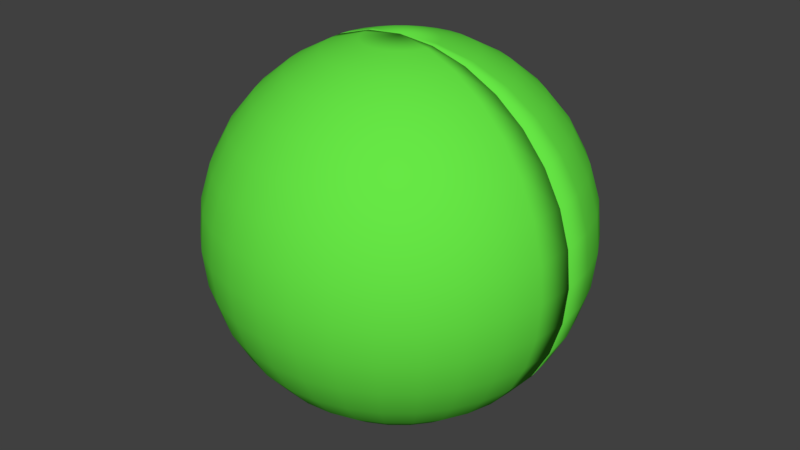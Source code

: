 # Source: Watermon_Slid.blend  (saved by Blender 3.6.14; exported with 4.5.12 LTS)
import bpy
from mathutils import Matrix  # noqa: F401  (used for matrix-valued properties, if any)

bpy.ops.wm.read_factory_settings(use_empty=True)
scene = bpy.context.scene
scene.name = 'Scene'

# ---- collections
col_collection_1 = bpy.data.collections.new('Collection 1'); scene.collection.children.link(col_collection_1)

# ---- materials (node trees are filled in below, after node groups)
mat_green = bpy.data.materials.new('Green')
mat_green.alpha_threshold = 0.0
mat_green.use_transparent_shadow = False
mat_green.diffuse_color = (0.1339, 0.8, 0.0601, 1.0)
mat_green.roughness = 0.5
mat_red_001 = bpy.data.materials.new('Red.001')
mat_red_001.alpha_threshold = 0.0
mat_red_001.use_transparent_shadow = False
mat_red_001.diffuse_color = (0.8, 0.02112, 0.01846, 1.0)
mat_red_001.roughness = 0.5

# ---- material node trees

# ---- world
world_world = bpy.data.worlds.new('World'); scene.world = world_world
world_world.color = (0.05088, 0.05088, 0.05088)
world_world.use_sun_shadow = False
world_world.sun_shadow_jitter_overblur = 0.0
world_world.cycles.sampling_method = 'MANUAL'

# ---- meshes
me_sphere_002 = bpy.data.meshes.new('Sphere.002')
me_sphere_002.from_pydata([(0.0, -3.258e-07, -1.0), (0.1951, -3.266e-07, 0.9808), (0.3827, -3.192e-07, 0.9239), (0.5556, -3.117e-07, 0.8315), (0.7071, -3.192e-07, 0.7071), (0.8315, -3.341e-07, 0.5556), (0.9239, -2.745e-07, 0.3827), (0.9808, -3.937e-07, 0.1951), (1.0, -3.788e-07, 7.55e-08), (0.9808, -3.937e-07, -0.1951), (0.9239, -2.298e-07, -0.3827), (0.8315, -3.341e-07, -0.5556), (0.7071, -3.192e-07, -0.7071), (0.5556, -3.415e-07, -0.8315), (0.3827, -3.043e-07, -0.9239), (0.1951, -3.08e-07, -0.9808), (0.1913, -0.03806, 0.9808), (0.3753, -0.07466, 0.9239), (0.5449, -0.1084, 0.8315), (0.6935, -0.138, 0.7071), (0.8155, -0.1622, 0.5556), (0.9061, -0.1802, 0.3827), (0.9619, -0.1913, 0.1951), (0.9808, -0.1951, 7.55e-08), (0.9619, -0.1913, -0.1951), (0.9061, -0.1802, -0.3827), (0.8155, -0.1622, -0.5556), (0.6935, -0.138, -0.7071), (0.5449, -0.1084, -0.8315), (0.3753, -0.07466, -0.9239), (0.1913, -0.03806, -0.9808), (0.1802, -0.07466, 0.9808), (0.3536, -0.1464, 0.9239), (0.5133, -0.2126, 0.8315), (0.6533, -0.2706, 0.7071), (0.7682, -0.3182, 0.5556), (0.8536, -0.3536, 0.3827), (0.9061, -0.3753, 0.1951), (0.9239, -0.3827, 7.55e-08), (0.9061, -0.3753, -0.1951), (0.8536, -0.3536, -0.3827), (0.7682, -0.3182, -0.5556), (0.6533, -0.2706, -0.7071), (0.5133, -0.2126, -0.8315), (0.3536, -0.1464, -0.9239), (0.1802, -0.07466, -0.9808), (0.1622, -0.1084, 0.9808), (0.3182, -0.2126, 0.9239), (0.4619, -0.3087, 0.8315), (0.5879, -0.3928, 0.7071), (0.6913, -0.4619, 0.5556), (0.7682, -0.5133, 0.3827), (0.8155, -0.5449, 0.1951), (0.8315, -0.5556, 7.55e-08), (0.8155, -0.5449, -0.1951), (0.7682, -0.5133, -0.3827), (0.6913, -0.4619, -0.5556), (0.5879, -0.3928, -0.7071), (0.4619, -0.3087, -0.8315), (0.3182, -0.2126, -0.9239), (0.1622, -0.1084, -0.9808), (0.1379, -0.138, 0.9808), (0.2706, -0.2706, 0.9239), (0.3928, -0.3928, 0.8315), (0.5, -0.5, 0.7071), (0.5879, -0.5879, 0.5556), (0.6533, -0.6533, 0.3827), (0.6935, -0.6935, 0.1951), (0.7071, -0.7071, 7.55e-08), (0.6935, -0.6935, -0.1951), (0.6533, -0.6533, -0.3827), (0.5879, -0.5879, -0.5556), (0.5, -0.5, -0.7071), (0.3928, -0.3928, -0.8315), (0.2706, -0.2706, -0.9239), (0.1379, -0.138, -0.9808), (0.1084, -0.1622, 0.9808), (0.2126, -0.3182, 0.9239), (0.3087, -0.4619, 0.8315), (0.3928, -0.5879, 0.7071), (0.4619, -0.6913, 0.5556), (0.5133, -0.7682, 0.3827), (0.5449, -0.8155, 0.1951), (0.5556, -0.8315, 7.55e-08), (0.5449, -0.8155, -0.1951), (0.5133, -0.7682, -0.3827), (0.4619, -0.6913, -0.5556), (0.3928, -0.5879, -0.7071), (0.3087, -0.4619, -0.8315), (0.2126, -0.3182, -0.9239), (0.1084, -0.1622, -0.9808), (0.07466, -0.1802, 0.9808), (0.1464, -0.3536, 0.9239), (0.2126, -0.5133, 0.8315), (0.2706, -0.6533, 0.7071), (0.3182, -0.7682, 0.5556), (0.3536, -0.8536, 0.3827), (0.3753, -0.9061, 0.1951), (0.3827, -0.9239, 7.55e-08), (0.3753, -0.9061, -0.1951), (0.3536, -0.8536, -0.3827), (0.3182, -0.7682, -0.5556), (0.2706, -0.6533, -0.7071), (0.2126, -0.5133, -0.8315), (0.1464, -0.3536, -0.9239), (0.07466, -0.1802, -0.9808), (0.03806, -0.1913, 0.9808), (0.07466, -0.3753, 0.9239), (0.1084, -0.5449, 0.8315), (0.1379, -0.6935, 0.7071), (0.1622, -0.8155, 0.5556), (0.1802, -0.9061, 0.3827), (0.1913, -0.9619, 0.1951), (0.1951, -0.9808, 7.55e-08), (0.1913, -0.9619, -0.1951), (0.1802, -0.9061, -0.3827), (0.1622, -0.8155, -0.5556), (0.1379, -0.6935, -0.7071), (0.1084, -0.5449, -0.8315), (0.07466, -0.3753, -0.9239), (0.03806, -0.1913, -0.9808), (-7.212e-09, -0.1951, 0.9808), (4.122e-08, -0.3827, 0.9239), (2.632e-08, -0.5556, 0.8315), (-2.584e-08, -0.7071, 0.7071), (-8.544e-08, -0.8315, 0.5556), (6.357e-08, -0.9239, 0.3827), (-8.544e-08, -0.9808, 0.1951), (-1.003e-07, -1.0, 7.55e-08), (-8.544e-08, -0.9808, -0.1951), (6.357e-08, -0.9239, -0.3827), (-8.544e-08, -0.8315, -0.5556), (-2.584e-08, -0.7071, -0.7071), (-1.094e-08, -0.5556, -0.8315), (3.964e-09, -0.3827, -0.9239), (3.964e-09, -0.1951, -0.9808), (-0.03806, -0.1913, 0.9808), (-0.07466, -0.3753, 0.9239), (-0.1084, -0.5449, 0.8315), (-0.1379, -0.6935, 0.7071), (-0.1622, -0.8155, 0.5556), (-0.1802, -0.9061, 0.3827), (-0.1913, -0.9619, 0.1951), (-0.1951, -0.9808, 7.55e-08), (-0.1913, -0.9619, -0.1951), (-0.1802, -0.9061, -0.3827), (-0.1622, -0.8155, -0.5556), (-0.1379, -0.6935, -0.7071), (-0.1084, -0.5449, -0.8315), (-0.07466, -0.3753, -0.9239), (-0.03806, -0.1913, -0.9808), (-0.07466, -0.1802, 0.9808), (-0.1464, -0.3536, 0.9239), (-0.2126, -0.5133, 0.8315), (-0.2706, -0.6533, 0.7071), (-0.3182, -0.7682, 0.5556), (-0.3536, -0.8536, 0.3827), (-0.3753, -0.9061, 0.1951), (-0.3827, -0.9239, 7.55e-08), (-0.3753, -0.9061, -0.1951), (-0.3536, -0.8536, -0.3827), (-0.3182, -0.7682, -0.5556), (-0.2706, -0.6533, -0.7071), (-0.2126, -0.5133, -0.8315), (-0.1464, -0.3536, -0.9239), (-0.07466, -0.1802, -0.9808), (-1.81e-07, -5.968e-07, 1.0), (-0.1084, -0.1622, 0.9808), (-0.2126, -0.3182, 0.9239), (-0.3087, -0.4619, 0.8315), (-0.3928, -0.5879, 0.7071), (-0.4619, -0.6913, 0.5556), (-0.5133, -0.7682, 0.3827), (-0.5449, -0.8155, 0.1951), (-0.5556, -0.8315, 7.55e-08), (-0.5449, -0.8155, -0.1951), (-0.5133, -0.7682, -0.3827), (-0.4619, -0.6913, -0.5556), (-0.3928, -0.5879, -0.7071), (-0.3087, -0.4619, -0.8315), (-0.2126, -0.3182, -0.9239), (-0.1084, -0.1622, -0.9808), (-0.1379, -0.138, 0.9808), (-0.2706, -0.2706, 0.9239), (-0.3928, -0.3928, 0.8315), (-0.5, -0.5, 0.7071), (-0.5879, -0.5879, 0.5556), (-0.6533, -0.6533, 0.3827), (-0.6935, -0.6935, 0.1951), (-0.7071, -0.7071, 7.55e-08), (-0.6935, -0.6935, -0.1951), (-0.6533, -0.6533, -0.3827), (-0.5879, -0.5879, -0.5556), (-0.5, -0.5, -0.7071), (-0.3928, -0.3928, -0.8315), (-0.2706, -0.2706, -0.9239), (-0.1379, -0.1379, -0.9808), (-0.1622, -0.1084, 0.9808), (-0.3182, -0.2126, 0.9239), (-0.4619, -0.3087, 0.8315), (-0.5879, -0.3928, 0.7071), (-0.6913, -0.4619, 0.5556), (-0.7682, -0.5133, 0.3827), (-0.8155, -0.5449, 0.1951), (-0.8315, -0.5556, 7.55e-08), (-0.8155, -0.5449, -0.1951), (-0.7682, -0.5133, -0.3827), (-0.6913, -0.4619, -0.5556), (-0.5879, -0.3928, -0.7071), (-0.4619, -0.3087, -0.8315), (-0.3182, -0.2126, -0.9239), (-0.1622, -0.1084, -0.9808), (-0.1802, -0.07466, 0.9808), (-0.3536, -0.1464, 0.9239), (-0.5133, -0.2126, 0.8315), (-0.6533, -0.2706, 0.7071), (-0.7682, -0.3182, 0.5556), (-0.8536, -0.3536, 0.3827), (-0.9061, -0.3753, 0.1951), (-0.9239, -0.3827, 7.55e-08), (-0.9061, -0.3753, -0.1951), (-0.8536, -0.3536, -0.3827), (-0.7682, -0.3182, -0.5556), (-0.6533, -0.2706, -0.7071), (-0.5133, -0.2126, -0.8315), (-0.3536, -0.1464, -0.9239), (-0.1802, -0.07466, -0.9808), (-0.1913, -0.03806, 0.9808), (-0.3753, -0.07466, 0.9239), (-0.5449, -0.1084, 0.8315), (-0.6935, -0.1379, 0.7071), (-0.8155, -0.1622, 0.5556), (-0.9061, -0.1802, 0.3827), (-0.9619, -0.1913, 0.1951), (-0.9808, -0.1951, 7.55e-08), (-0.9619, -0.1913, -0.1951), (-0.9061, -0.1802, -0.3827), (-0.8155, -0.1622, -0.5556), (-0.6935, -0.1379, -0.7071), (-0.5449, -0.1084, -0.8315), (-0.3753, -0.07466, -0.9239), (-0.1913, -0.03806, -0.9808), (-0.1951, -3.117e-07, 0.9808), (-0.3827, -2.819e-07, 0.9239), (-0.5556, -2.819e-07, 0.8315), (-0.7071, -1.851e-07, 0.7071), (-0.8315, -1.404e-07, 0.5556), (-0.9239, -3.192e-07, 0.3827), (-0.9808, -9.567e-08, 0.1951), (-1.0, -1.404e-07, 7.55e-08), (-0.9808, -9.567e-08, -0.1951), (-0.9239, -3.192e-07, -0.3827), (-0.8315, -1.404e-07, -0.5556), (-0.7071, -1.851e-07, -0.7071), (-0.5556, -2.596e-07, -0.8315), (-0.3827, -2.521e-07, -0.9239), (-0.1951, -3.155e-07, -0.9808), (1.534e-08, -3.207e-07, -0.8719), (0.1701, -3.214e-07, 0.8551), (0.3336, -3.149e-07, 0.8055), (0.4844, -3.084e-07, 0.7249), (0.6165, -3.149e-07, 0.6165), (0.7249, -3.279e-07, 0.4844), (0.8055, -2.759e-07, 0.3336), (0.8551, -3.798e-07, 0.1701), (0.8719, -3.668e-07, 6.463e-08), (0.8551, -3.798e-07, -0.1701), (0.8055, -2.369e-07, -0.3336), (0.7249, -3.279e-07, -0.4844), (0.6165, -3.149e-07, -0.6165), (0.4844, -3.344e-07, -0.7249), (0.3336, -3.019e-07, -0.8055), (0.1701, -3.051e-07, -0.8551), (-1.425e-07, -5.569e-07, 0.8719), (-0.1701, -3.084e-07, 0.8551), (-0.3336, -2.824e-07, 0.8055), (-0.4844, -2.824e-07, 0.7249), (-0.6165, -1.979e-07, 0.6165), (-0.7249, -1.59e-07, 0.4844), (-0.8055, -3.149e-07, 0.3336), (-0.8551, -1.2e-07, 0.1701), (-0.8719, -1.59e-07, 6.463e-08), (-0.8551, -1.2e-07, -0.1701), (-0.8055, -3.149e-07, -0.3336), (-0.7249, -1.59e-07, -0.4844), (-0.6165, -1.979e-07, -0.6165), (-0.4844, -2.629e-07, -0.7249), (-0.3336, -2.564e-07, -0.8055), (-0.1701, -3.116e-07, -0.8551)], [], [(9, 8, 23, 24), (2, 1, 16, 17), (10, 9, 24, 25), (3, 2, 17, 18), (11, 10, 25, 26), (4, 3, 18, 19), (12, 11, 26, 27), (5, 4, 19, 20), (13, 12, 27, 28), (6, 5, 20, 21), (14, 13, 28, 29), (7, 6, 21, 22), (15, 14, 29, 30), (8, 7, 22, 23), (1, 166, 16), (0, 15, 30), (28, 27, 42, 43), (21, 20, 35, 36), (29, 28, 43, 44), (22, 21, 36, 37), (30, 29, 44, 45), (23, 22, 37, 38), (16, 166, 31), (0, 30, 45), (24, 23, 38, 39), (17, 16, 31, 32), (25, 24, 39, 40), (18, 17, 32, 33), (26, 25, 40, 41), (19, 18, 33, 34), (27, 26, 41, 42), (20, 19, 34, 35), (32, 31, 46, 47), (40, 39, 54, 55), (33, 32, 47, 48), (41, 40, 55, 56), (34, 33, 48, 49), (42, 41, 56, 57), (35, 34, 49, 50), (43, 42, 57, 58), (36, 35, 50, 51), (44, 43, 58, 59), (37, 36, 51, 52), (45, 44, 59, 60), (38, 37, 52, 53), (31, 166, 46), (0, 45, 60), (39, 38, 53, 54), (51, 50, 65, 66), (59, 58, 73, 74), (52, 51, 66, 67), (60, 59, 74, 75), (53, 52, 67, 68), (46, 166, 61), (0, 60, 75), (54, 53, 68, 69), (47, 46, 61, 62), (55, 54, 69, 70), (48, 47, 62, 63), (56, 55, 70, 71), (49, 48, 63, 64), (57, 56, 71, 72), (50, 49, 64, 65), (58, 57, 72, 73), (70, 69, 84, 85), (63, 62, 77, 78), (71, 70, 85, 86), (64, 63, 78, 79), (72, 71, 86, 87), (65, 64, 79, 80), (73, 72, 87, 88), (66, 65, 80, 81), (74, 73, 88, 89), (67, 66, 81, 82), (75, 74, 89, 90), (68, 67, 82, 83), (61, 166, 76), (0, 75, 90), (69, 68, 83, 84), (62, 61, 76, 77), (89, 88, 103, 104), (82, 81, 96, 97), (90, 89, 104, 105), (83, 82, 97, 98), (76, 166, 91), (0, 90, 105), (84, 83, 98, 99), (77, 76, 91, 92), (85, 84, 99, 100), (78, 77, 92, 93), (86, 85, 100, 101), (79, 78, 93, 94), (87, 86, 101, 102), (80, 79, 94, 95), (88, 87, 102, 103), (81, 80, 95, 96), (101, 100, 115, 116), (94, 93, 108, 109), (102, 101, 116, 117), (95, 94, 109, 110), (103, 102, 117, 118), (96, 95, 110, 111), (104, 103, 118, 119), (97, 96, 111, 112), (105, 104, 119, 120), (98, 97, 112, 113), (91, 166, 106), (0, 105, 120), (99, 98, 113, 114), (92, 91, 106, 107), (100, 99, 114, 115), (93, 92, 107, 108), (120, 119, 134, 135), (113, 112, 127, 128), (106, 166, 121), (0, 120, 135), (114, 113, 128, 129), (107, 106, 121, 122), (115, 114, 129, 130), (108, 107, 122, 123), (116, 115, 130, 131), (109, 108, 123, 124), (117, 116, 131, 132), (110, 109, 124, 125), (118, 117, 132, 133), (111, 110, 125, 126), (119, 118, 133, 134), (112, 111, 126, 127), (124, 123, 138, 139), (132, 131, 146, 147), (125, 124, 139, 140), (133, 132, 147, 148), (126, 125, 140, 141), (134, 133, 148, 149), (127, 126, 141, 142), (135, 134, 149, 150), (128, 127, 142, 143), (121, 166, 136), (0, 135, 150), (129, 128, 143, 144), (122, 121, 136, 137), (130, 129, 144, 145), (123, 122, 137, 138), (131, 130, 145, 146), (143, 142, 157, 158), (136, 166, 151), (0, 150, 165), (144, 143, 158, 159), (137, 136, 151, 152), (145, 144, 159, 160), (138, 137, 152, 153), (146, 145, 160, 161), (139, 138, 153, 154), (147, 146, 161, 162), (140, 139, 154, 155), (148, 147, 162, 163), (141, 140, 155, 156), (149, 148, 163, 164), (142, 141, 156, 157), (150, 149, 164, 165), (162, 161, 177, 178), (155, 154, 170, 171), (163, 162, 178, 179), (156, 155, 171, 172), (164, 163, 179, 180), (157, 156, 172, 173), (165, 164, 180, 181), (158, 157, 173, 174), (151, 166, 167), (0, 165, 181), (159, 158, 174, 175), (152, 151, 167, 168), (160, 159, 175, 176), (153, 152, 168, 169), (161, 160, 176, 177), (154, 153, 169, 170), (167, 166, 182), (0, 181, 196), (175, 174, 189, 190), (168, 167, 182, 183), (176, 175, 190, 191), (169, 168, 183, 184), (177, 176, 191, 192), (170, 169, 184, 185), (178, 177, 192, 193), (171, 170, 185, 186), (179, 178, 193, 194), (172, 171, 186, 187), (180, 179, 194, 195), (173, 172, 187, 188), (181, 180, 195, 196), (174, 173, 188, 189), (186, 185, 200, 201), (194, 193, 208, 209), (187, 186, 201, 202), (195, 194, 209, 210), (188, 187, 202, 203), (196, 195, 210, 211), (189, 188, 203, 204), (182, 166, 197), (0, 196, 211), (190, 189, 204, 205), (183, 182, 197, 198), (191, 190, 205, 206), (184, 183, 198, 199), (192, 191, 206, 207), (185, 184, 199, 200), (193, 192, 207, 208), (205, 204, 219, 220), (198, 197, 212, 213), (206, 205, 220, 221), (199, 198, 213, 214), (207, 206, 221, 222), (200, 199, 214, 215), (208, 207, 222, 223), (201, 200, 215, 216), (209, 208, 223, 224), (202, 201, 216, 217), (210, 209, 224, 225), (203, 202, 217, 218), (211, 210, 225, 226), (204, 203, 218, 219), (197, 166, 212), (0, 211, 226), (224, 223, 238, 239), (217, 216, 231, 232), (225, 224, 239, 240), (218, 217, 232, 233), (226, 225, 240, 241), (219, 218, 233, 234), (212, 166, 227), (0, 226, 241), (220, 219, 234, 235), (213, 212, 227, 228), (221, 220, 235, 236), (214, 213, 228, 229), (222, 221, 236, 237), (215, 214, 229, 230), (223, 222, 237, 238), (216, 215, 230, 231), (236, 235, 250, 251), (229, 228, 243, 244), (237, 236, 251, 252), (230, 229, 244, 245), (238, 237, 252, 253), (231, 230, 245, 246), (239, 238, 253, 254), (232, 231, 246, 247), (240, 239, 254, 255), (233, 232, 247, 248), (241, 240, 255, 256), (234, 233, 248, 249), (227, 166, 242), (0, 241, 256), (235, 234, 249, 250), (228, 227, 242, 243), (242, 166, 273, 274), (259, 260, 261, 262, 263, 264, 265, 266, 267, 268, 269, 270, 271, 272, 257, 288, 287, 286, 285, 284, 283, 282, 281, 280, 279, 278, 277, 276, 275, 274, 273, 258), (2, 3, 260, 259), (250, 249, 281, 282), (0, 256, 288, 257), (3, 4, 261, 260), (251, 250, 282, 283), (4, 5, 262, 261), (252, 251, 283, 284), (5, 6, 263, 262), (253, 252, 284, 285), (6, 7, 264, 263), (254, 253, 285, 286), (7, 8, 265, 264), (255, 254, 286, 287), (8, 9, 266, 265), (256, 255, 287, 288), (243, 242, 274, 275), (9, 10, 267, 266), (244, 243, 275, 276), (10, 11, 268, 267), (245, 244, 276, 277), (166, 1, 258, 273), (11, 12, 269, 268), (246, 245, 277, 278), (15, 0, 257, 272), (12, 13, 270, 269), (247, 246, 278, 279), (13, 14, 271, 270), (248, 247, 279, 280), (14, 15, 272, 271), (1, 2, 259, 258), (249, 248, 280, 281)])
me_sphere_002.polygons.foreach_set('use_smooth', [True] * 289)
me_sphere_002.polygons.foreach_set('material_index', [0, 0, 0, 0, 0, 0, 0, 0, 0, 0, 0, 0, 0, 0, 0, 0, 0, 0, 0, 0, 0, 0, 0, 0, 0, 0, 0, 0, 0, 0, 0, 0, 0, 0, 0, 0, 0, 0, 0, 0, 0, 0, 0, 0, 0, 0, 0, 0, 0, 0, 0, 0, 0, 0, 0, 0, 0, 0, 0, 0, 0, 0, 0, 0, 0, 0, 0, 0, 0, 0, 0, 0, 0, 0, 0, 0, 0, 0, 0, 0, 0, 0, 0, 0, 0, 0, 0, 0, 0, 0, 0, 0, 0, 0, 0, 0, 0, 0, 0, 0, 0, 0, 0, 0, 0, 0, 0, 0, 0, 0, 0, 0, 0, 0, 0, 0, 0, 0, 0, 0, 0, 0, 0, 0, 0, 0, 0, 0, 0, 0, 0, 0, 0, 0, 0, 0, 0, 0, 0, 0, 0, 0, 0, 0, 0, 0, 0, 0, 0, 0, 0, 0, 0, 0, 0, 0, 0, 0, 0, 0, 0, 0, 0, 0, 0, 0, 0, 0, 0, 0, 0, 0, 0, 0, 0, 0, 0, 0, 0, 0, 0, 0, 0, 0, 0, 0, 0, 0, 0, 0, 0, 0, 0, 0, 0, 0, 0, 0, 0, 0, 0, 0, 0, 0, 0, 0, 0, 0, 0, 0, 0, 0, 0, 0, 0, 0, 0, 0, 0, 0, 0, 0, 0, 0, 0, 0, 0, 0, 0, 0, 0, 0, 0, 0, 0, 0, 0, 0, 0, 0, 0, 0, 0, 0, 0, 0, 0, 0, 0, 0, 0, 0, 0, 0, 0, 0, 0, 1, 0, 0, 0, 0, 0, 0, 0, 0, 0, 0, 0, 0, 0, 0, 0, 0, 0, 0, 0, 0, 0, 0, 0, 0, 0, 0, 0, 0, 0, 0, 0])
_uv = me_sphere_002.uv_layers.new(name='UVMap')
_uv.uv.foreach_set('vector', [0.001555, 0.3184, 0.05537, 0.3184, 0.05537, 0.3722, 0.001555, 0.3722, 0.05848, 0.3184, 0.1123, 0.3184, 0.1123, 0.3722, 0.05848, 0.3722, 0.1154, 0.3184, 0.1692, 0.3184, 0.1692, 0.3722, 0.1154, 0.3722, 0.1723, 0.3184, 0.2262, 0.3184, 0.2262, 0.3722, 0.1723, 0.3722, 0.2293, 0.3184, 0.2831, 0.3184, 0.2831, 0.3722, 0.2293, 0.3722, 0.2862, 0.3184, 0.34, 0.3184, 0.34, 0.3722, 0.2862, 0.3722, 0.3309, 0.001555, 0.3847, 0.001555, 0.3847, 0.05537, 0.3309, 0.05537, 0.3309, 0.05848, 0.3847, 0.05848, 0.3847, 0.1123, 0.3309, 0.1123, 0.3309, 0.1154, 0.3847, 0.1154, 0.3847, 0.1692, 0.3309, 0.1692, 0.3309, 0.1723, 0.3847, 0.1723, 0.3847, 0.2262, 0.3309, 0.2262, 0.3309, 0.2293, 0.3847, 0.2293, 0.3847, 0.2831, 0.3309, 0.2831, 0.3431, 0.3184, 0.3969, 0.3184, 0.3969, 0.3722, 0.3431, 0.3722, 0.001555, 0.3754, 0.05537, 0.3754, 0.05537, 0.4292, 0.001555, 0.4292, 0.05848, 0.3754, 0.1123, 0.3754, 0.1123, 0.4292, 0.05848, 0.4292, 0.001555, 0.001555, 0.03961, 0.03961, 0.001555, 0.07766, 0.04272, 0.001555, 0.08077, 0.03961, 0.04272, 0.07766, 0.1154, 0.3754, 0.1692, 0.3754, 0.1692, 0.4292, 0.1154, 0.4292, 0.1723, 0.3754, 0.2262, 0.3754, 0.2262, 0.4292, 0.1723, 0.4292, 0.2293, 0.3754, 0.2831, 0.3754, 0.2831, 0.4292, 0.2293, 0.4292, 0.2862, 0.3754, 0.34, 0.3754, 0.34, 0.4292, 0.2862, 0.4292, 0.3431, 0.3754, 0.3969, 0.3754, 0.3969, 0.4292, 0.3431, 0.4292, 0.3878, 0.001555, 0.4416, 0.001555, 0.4416, 0.05537, 0.3878, 0.05537, 0.08388, 0.001555, 0.1219, 0.03961, 0.08388, 0.07766, 0.001555, 0.08077, 0.03961, 0.1188, 0.001555, 0.1569, 0.3878, 0.05848, 0.4416, 0.05848, 0.4416, 0.1123, 0.3878, 0.1123, 0.3878, 0.1154, 0.4416, 0.1154, 0.4416, 0.1692, 0.3878, 0.1692, 0.3878, 0.1723, 0.4416, 0.1723, 0.4416, 0.2262, 0.3878, 0.2262, 0.3878, 0.2293, 0.4416, 0.2293, 0.4416, 0.2831, 0.3878, 0.2831, 0.4, 0.3184, 0.4539, 0.3184, 0.4539, 0.3722, 0.4, 0.3722, 0.4, 0.3754, 0.4539, 0.3754, 0.4539, 0.4292, 0.4, 0.4292, 0.001555, 0.4323, 0.05537, 0.4323, 0.05537, 0.4861, 0.001555, 0.4861, 0.05848, 0.4323, 0.1123, 0.4323, 0.1123, 0.4861, 0.05848, 0.4861, 0.1154, 0.4323, 0.1692, 0.4323, 0.1692, 0.4861, 0.1154, 0.4861, 0.1723, 0.4323, 0.2262, 0.4323, 0.2262, 0.4861, 0.1723, 0.4861, 0.2293, 0.4323, 0.2831, 0.4323, 0.2831, 0.4861, 0.2293, 0.4861, 0.2862, 0.4323, 0.34, 0.4323, 0.34, 0.4861, 0.2862, 0.4861, 0.3431, 0.4323, 0.3969, 0.4323, 0.3969, 0.4861, 0.3431, 0.4861, 0.4, 0.4323, 0.4539, 0.4323, 0.4539, 0.4861, 0.4, 0.4861, 0.4447, 0.001555, 0.4985, 0.001555, 0.4985, 0.05537, 0.4447, 0.05537, 0.4447, 0.05848, 0.4985, 0.05848, 0.4985, 0.1123, 0.4447, 0.1123, 0.4447, 0.1154, 0.4985, 0.1154, 0.4985, 0.1692, 0.4447, 0.1692, 0.4447, 0.1723, 0.4985, 0.1723, 0.4985, 0.2262, 0.4447, 0.2262, 0.4447, 0.2293, 0.4985, 0.2293, 0.4985, 0.2831, 0.4447, 0.2831, 0.457, 0.3184, 0.5108, 0.3184, 0.5108, 0.3722, 0.457, 0.3722, 0.457, 0.3754, 0.5108, 0.3754, 0.5108, 0.4292, 0.457, 0.4292, 0.04272, 0.08077, 0.08077, 0.1188, 0.04272, 0.1569, 0.08388, 0.08077, 0.1219, 0.1188, 0.08388, 0.1569, 0.457, 0.4323, 0.5108, 0.4323, 0.5108, 0.4861, 0.457, 0.4861, 0.001555, 0.4892, 0.05537, 0.4892, 0.05537, 0.543, 0.001555, 0.543, 0.05848, 0.4892, 0.1123, 0.4892, 0.1123, 0.543, 0.05848, 0.543, 0.1154, 0.4892, 0.1692, 0.4892, 0.1692, 0.543, 0.1154, 0.543, 0.1723, 0.4892, 0.2262, 0.4892, 0.2262, 0.543, 0.1723, 0.543, 0.2293, 0.4892, 0.2831, 0.4892, 0.2831, 0.543, 0.2293, 0.543, 0.125, 0.001555, 0.1631, 0.03961, 0.125, 0.07766, 0.125, 0.08077, 0.1631, 0.1188, 0.125, 0.1569, 0.2862, 0.4892, 0.34, 0.4892, 0.34, 0.543, 0.2862, 0.543, 0.3431, 0.4892, 0.3969, 0.4892, 0.3969, 0.543, 0.3431, 0.543, 0.4, 0.4892, 0.4539, 0.4892, 0.4539, 0.543, 0.4, 0.543, 0.457, 0.4892, 0.5108, 0.4892, 0.5108, 0.543, 0.457, 0.543, 0.5017, 0.001555, 0.5555, 0.001555, 0.5555, 0.05537, 0.5017, 0.05537, 0.5017, 0.05848, 0.5555, 0.05848, 0.5555, 0.1123, 0.5017, 0.1123, 0.5017, 0.1154, 0.5555, 0.1154, 0.5555, 0.1692, 0.5017, 0.1692, 0.5017, 0.1723, 0.5555, 0.1723, 0.5555, 0.2262, 0.5017, 0.2262, 0.5017, 0.2293, 0.5555, 0.2293, 0.5555, 0.2831, 0.5017, 0.2831, 0.5139, 0.3184, 0.5677, 0.3184, 0.5677, 0.3722, 0.5139, 0.3722, 0.5139, 0.3754, 0.5677, 0.3754, 0.5677, 0.4292, 0.5139, 0.4292, 0.5139, 0.4323, 0.5677, 0.4323, 0.5677, 0.4861, 0.5139, 0.4861, 0.5139, 0.4892, 0.5677, 0.4892, 0.5677, 0.543, 0.5139, 0.543, 0.001555, 0.5461, 0.05537, 0.5461, 0.05537, 0.6, 0.001555, 0.6, 0.05848, 0.5461, 0.1123, 0.5461, 0.1123, 0.6, 0.05848, 0.6, 0.1154, 0.5461, 0.1692, 0.5461, 0.1692, 0.6, 0.1154, 0.6, 0.1723, 0.5461, 0.2262, 0.5461, 0.2262, 0.6, 0.1723, 0.6, 0.2293, 0.5461, 0.2831, 0.5461, 0.2831, 0.6, 0.2293, 0.6, 0.2862, 0.5461, 0.34, 0.5461, 0.34, 0.6, 0.2862, 0.6, 0.3431, 0.5461, 0.3969, 0.5461, 0.3969, 0.6, 0.3431, 0.6, 0.4, 0.5461, 0.4539, 0.5461, 0.4539, 0.6, 0.4, 0.6, 0.1662, 0.001555, 0.2043, 0.03961, 0.1662, 0.07766, 0.1662, 0.08077, 0.2043, 0.1188, 0.1662, 0.1569, 0.457, 0.5461, 0.5108, 0.5461, 0.5108, 0.6, 0.457, 0.6, 0.5139, 0.5461, 0.5677, 0.5461, 0.5677, 0.6, 0.5139, 0.6, 0.5586, 0.001555, 0.6124, 0.001555, 0.6124, 0.05537, 0.5586, 0.05537, 0.5586, 0.05848, 0.6124, 0.05848, 0.6124, 0.1123, 0.5586, 0.1123, 0.5586, 0.1154, 0.6124, 0.1154, 0.6124, 0.1692, 0.5586, 0.1692, 0.5586, 0.1723, 0.6124, 0.1723, 0.6124, 0.2262, 0.5586, 0.2262, 0.001555, 0.16, 0.03961, 0.198, 0.001555, 0.2361, 0.04272, 0.16, 0.08077, 0.198, 0.04272, 0.2361, 0.5586, 0.2293, 0.6124, 0.2293, 0.6124, 0.2831, 0.5586, 0.2831, 0.5708, 0.3184, 0.6246, 0.3184, 0.6246, 0.3722, 0.5708, 0.3722, 0.5708, 0.3754, 0.6246, 0.3754, 0.6246, 0.4292, 0.5708, 0.4292, 0.5708, 0.4323, 0.6246, 0.4323, 0.6246, 0.4861, 0.5708, 0.4861, 0.5708, 0.4892, 0.6246, 0.4892, 0.6246, 0.543, 0.5708, 0.543, 0.5708, 0.5461, 0.6246, 0.5461, 0.6246, 0.6, 0.5708, 0.6, 0.001555, 0.6031, 0.05537, 0.6031, 0.05537, 0.6569, 0.001555, 0.6569, 0.05848, 0.6031, 0.1123, 0.6031, 0.1123, 0.6569, 0.05848, 0.6569, 0.1154, 0.6031, 0.1692, 0.6031, 0.1692, 0.6569, 0.1154, 0.6569, 0.1723, 0.6031, 0.2262, 0.6031, 0.2262, 0.6569, 0.1723, 0.6569, 0.2293, 0.6031, 0.2831, 0.6031, 0.2831, 0.6569, 0.2293, 0.6569, 0.2862, 0.6031, 0.34, 0.6031, 0.34, 0.6569, 0.2862, 0.6569, 0.3431, 0.6031, 0.3969, 0.6031, 0.3969, 0.6569, 0.3431, 0.6569, 0.4, 0.6031, 0.4539, 0.6031, 0.4539, 0.6569, 0.4, 0.6569, 0.457, 0.6031, 0.5108, 0.6031, 0.5108, 0.6569, 0.457, 0.6569, 0.5139, 0.6031, 0.5677, 0.6031, 0.5677, 0.6569, 0.5139, 0.6569, 0.5708, 0.6031, 0.6246, 0.6031, 0.6246, 0.6569, 0.5708, 0.6569, 0.6155, 0.001555, 0.6693, 0.001555, 0.6693, 0.05537, 0.6155, 0.05537, 0.6155, 0.05848, 0.6693, 0.05848, 0.6693, 0.1123, 0.6155, 0.1123, 0.6155, 0.1154, 0.6693, 0.1154, 0.6693, 0.1692, 0.6155, 0.1692, 0.08388, 0.16, 0.1219, 0.198, 0.08388, 0.2361, 0.125, 0.16, 0.1631, 0.198, 0.125, 0.2361, 0.6155, 0.1723, 0.6693, 0.1723, 0.6693, 0.2262, 0.6155, 0.2262, 0.6155, 0.2293, 0.6693, 0.2293, 0.6693, 0.2831, 0.6155, 0.2831, 0.6278, 0.3184, 0.6816, 0.3184, 0.6816, 0.3722, 0.6278, 0.3722, 0.6278, 0.3754, 0.6816, 0.3754, 0.6816, 0.4292, 0.6278, 0.4292, 0.6278, 0.4323, 0.6816, 0.4323, 0.6816, 0.4861, 0.6278, 0.4861, 0.6278, 0.4892, 0.6816, 0.4892, 0.6816, 0.543, 0.6278, 0.543, 0.1662, 0.16, 0.2043, 0.198, 0.1662, 0.2361, 0.2074, 0.001555, 0.2454, 0.03961, 0.2074, 0.07766, 0.6278, 0.5461, 0.6816, 0.5461, 0.6816, 0.6, 0.6278, 0.6, 0.6278, 0.6031, 0.6816, 0.6031, 0.6816, 0.6569, 0.6278, 0.6569, 0.001555, 0.66, 0.05537, 0.66, 0.05537, 0.7138, 0.001555, 0.7138, 0.05848, 0.66, 0.1123, 0.66, 0.1123, 0.7138, 0.05848, 0.7138, 0.1154, 0.66, 0.1692, 0.66, 0.1692, 0.7138, 0.1154, 0.7138, 0.1723, 0.66, 0.2262, 0.66, 0.2262, 0.7138, 0.1723, 0.7138, 0.2293, 0.66, 0.2831, 0.66, 0.2831, 0.7138, 0.2293, 0.7138, 0.2862, 0.66, 0.34, 0.66, 0.34, 0.7138, 0.2862, 0.7138, 0.3431, 0.66, 0.3969, 0.66, 0.3969, 0.7138, 0.3431, 0.7138, 0.4, 0.66, 0.4539, 0.66, 0.4539, 0.7138, 0.4, 0.7138, 0.457, 0.66, 0.5108, 0.66, 0.5108, 0.7138, 0.457, 0.7138, 0.5139, 0.66, 0.5677, 0.66, 0.5677, 0.7138, 0.5139, 0.7138, 0.5708, 0.66, 0.6246, 0.66, 0.6246, 0.7138, 0.5708, 0.7138, 0.6278, 0.66, 0.6816, 0.66, 0.6816, 0.7138, 0.6278, 0.7138, 0.6724, 0.001555, 0.7263, 0.001555, 0.7263, 0.05537, 0.6724, 0.05537, 0.6724, 0.05848, 0.7263, 0.05848, 0.7263, 0.1123, 0.6724, 0.1123, 0.6724, 0.1154, 0.7263, 0.1154, 0.7263, 0.1692, 0.6724, 0.1692, 0.6724, 0.1723, 0.7263, 0.1723, 0.7263, 0.2262, 0.6724, 0.2262, 0.6724, 0.2293, 0.7263, 0.2293, 0.7263, 0.2831, 0.6724, 0.2831, 0.6847, 0.3184, 0.7385, 0.3184, 0.7385, 0.3722, 0.6847, 0.3722, 0.6847, 0.3754, 0.7385, 0.3754, 0.7385, 0.4292, 0.6847, 0.4292, 0.2074, 0.08077, 0.2454, 0.1188, 0.2074, 0.1569, 0.2074, 0.16, 0.2454, 0.198, 0.2074, 0.2361, 0.6847, 0.4323, 0.7385, 0.4323, 0.7385, 0.4861, 0.6847, 0.4861, 0.6847, 0.4892, 0.7385, 0.4892, 0.7385, 0.543, 0.6847, 0.543, 0.6847, 0.5461, 0.7385, 0.5461, 0.7385, 0.6, 0.6847, 0.6, 0.6847, 0.6031, 0.7385, 0.6031, 0.7385, 0.6569, 0.6847, 0.6569, 0.6847, 0.66, 0.7385, 0.66, 0.7385, 0.7138, 0.6847, 0.7138, 0.001555, 0.7169, 0.05537, 0.7169, 0.05537, 0.7707, 0.001555, 0.7707, 0.2485, 0.001555, 0.2866, 0.03961, 0.2485, 0.07766, 0.2485, 0.08077, 0.2866, 0.1188, 0.2485, 0.1569, 0.05848, 0.7169, 0.1123, 0.7169, 0.1123, 0.7707, 0.05848, 0.7707, 0.1154, 0.7169, 0.1692, 0.7169, 0.1692, 0.7707, 0.1154, 0.7707, 0.1723, 0.7169, 0.2262, 0.7169, 0.2262, 0.7707, 0.1723, 0.7707, 0.2293, 0.7169, 0.2831, 0.7169, 0.2831, 0.7707, 0.2293, 0.7707, 0.2862, 0.7169, 0.34, 0.7169, 0.34, 0.7707, 0.2862, 0.7707, 0.3431, 0.7169, 0.3969, 0.7169, 0.3969, 0.7707, 0.3431, 0.7707, 0.4, 0.7169, 0.4539, 0.7169, 0.4539, 0.7707, 0.4, 0.7707, 0.457, 0.7169, 0.5108, 0.7169, 0.5108, 0.7707, 0.457, 0.7707, 0.5139, 0.7169, 0.5677, 0.7169, 0.5677, 0.7707, 0.5139, 0.7707, 0.5708, 0.7169, 0.6246, 0.7169, 0.6246, 0.7707, 0.5708, 0.7707, 0.6278, 0.7169, 0.6816, 0.7169, 0.6816, 0.7707, 0.6278, 0.7707, 0.6847, 0.7169, 0.7385, 0.7169, 0.7385, 0.7707, 0.6847, 0.7707, 0.7294, 0.001555, 0.7832, 0.001555, 0.7832, 0.05537, 0.7294, 0.05537, 0.7294, 0.05848, 0.7832, 0.05848, 0.7832, 0.1123, 0.7294, 0.1123, 0.7294, 0.1154, 0.7832, 0.1154, 0.7832, 0.1692, 0.7294, 0.1692, 0.7294, 0.1723, 0.7832, 0.1723, 0.7832, 0.2262, 0.7294, 0.2262, 0.7294, 0.2293, 0.7832, 0.2293, 0.7832, 0.2831, 0.7294, 0.2831, 0.7416, 0.3184, 0.7954, 0.3184, 0.7954, 0.3722, 0.7416, 0.3722, 0.7416, 0.3754, 0.7954, 0.3754, 0.7954, 0.4292, 0.7416, 0.4292, 0.7416, 0.4323, 0.7954, 0.4323, 0.7954, 0.4861, 0.7416, 0.4861, 0.7416, 0.4892, 0.7954, 0.4892, 0.7954, 0.543, 0.7416, 0.543, 0.2485, 0.16, 0.2866, 0.198, 0.2485, 0.2361, 0.001555, 0.2392, 0.03961, 0.2773, 0.001555, 0.3153, 0.7416, 0.5461, 0.7954, 0.5461, 0.7954, 0.6, 0.7416, 0.6, 0.7416, 0.6031, 0.7954, 0.6031, 0.7954, 0.6569, 0.7416, 0.6569, 0.7416, 0.66, 0.7954, 0.66, 0.7954, 0.7138, 0.7416, 0.7138, 0.7416, 0.7169, 0.7954, 0.7169, 0.7954, 0.7707, 0.7416, 0.7707, 0.001555, 0.7738, 0.05537, 0.7738, 0.05537, 0.8277, 0.001555, 0.8277, 0.05848, 0.7738, 0.1123, 0.7738, 0.1123, 0.8277, 0.05848, 0.8277, 0.04272, 0.2392, 0.08077, 0.2773, 0.04272, 0.3153, 0.08388, 0.2392, 0.1219, 0.2773, 0.08388, 0.3153, 0.1154, 0.7738, 0.1692, 0.7738, 0.1692, 0.8277, 0.1154, 0.8277, 0.1723, 0.7738, 0.2262, 0.7738, 0.2262, 0.8277, 0.1723, 0.8277, 0.2293, 0.7738, 0.2831, 0.7738, 0.2831, 0.8277, 0.2293, 0.8277, 0.2862, 0.7738, 0.34, 0.7738, 0.34, 0.8277, 0.2862, 0.8277, 0.3431, 0.7738, 0.3969, 0.7738, 0.3969, 0.8277, 0.3431, 0.8277, 0.4, 0.7738, 0.4539, 0.7738, 0.4539, 0.8277, 0.4, 0.8277, 0.457, 0.7738, 0.5108, 0.7738, 0.5108, 0.8277, 0.457, 0.8277, 0.5139, 0.7738, 0.5677, 0.7738, 0.5677, 0.8277, 0.5139, 0.8277, 0.5708, 0.7738, 0.6246, 0.7738, 0.6246, 0.8277, 0.5708, 0.8277, 0.6278, 0.7738, 0.6816, 0.7738, 0.6816, 0.8277, 0.6278, 0.8277, 0.6847, 0.7738, 0.7385, 0.7738, 0.7385, 0.8277, 0.6847, 0.8277, 0.7416, 0.7738, 0.7954, 0.7738, 0.7954, 0.8277, 0.7416, 0.8277, 0.7863, 0.001555, 0.8401, 0.001555, 0.8401, 0.05537, 0.7863, 0.05537, 0.7863, 0.05848, 0.8401, 0.05848, 0.8401, 0.1123, 0.7863, 0.1123, 0.7863, 0.1154, 0.8401, 0.1154, 0.8401, 0.1692, 0.7863, 0.1692, 0.7863, 0.1723, 0.8401, 0.1723, 0.8401, 0.2262, 0.7863, 0.2262, 0.7863, 0.2293, 0.8401, 0.2293, 0.8401, 0.2831, 0.7863, 0.2831, 0.7985, 0.3184, 0.8524, 0.3184, 0.8524, 0.3722, 0.7985, 0.3722, 0.7985, 0.3754, 0.8524, 0.3754, 0.8524, 0.4292, 0.7985, 0.4292, 0.7985, 0.4323, 0.8524, 0.4323, 0.8524, 0.4861, 0.7985, 0.4861, 0.7985, 0.4892, 0.8524, 0.4892, 0.8524, 0.543, 0.7985, 0.543, 0.125, 0.2392, 0.1631, 0.2773, 0.125, 0.3153, 0.1662, 0.2392, 0.2043, 0.2773, 0.1662, 0.3153, 0.7985, 0.5461, 0.8524, 0.5461, 0.8524, 0.6, 0.7985, 0.6, 0.7985, 0.6031, 0.8524, 0.6031, 0.8524, 0.6569, 0.7985, 0.6569, 0.7985, 0.66, 0.8524, 0.66, 0.8524, 0.7138, 0.7985, 0.7138, 0.7985, 0.7169, 0.8524, 0.7169, 0.8524, 0.7707, 0.7985, 0.7707, 0.7985, 0.7738, 0.8524, 0.7738, 0.8524, 0.8277, 0.7985, 0.8277, 0.001555, 0.8308, 0.05537, 0.8308, 0.05537, 0.8846, 0.001555, 0.8846, 0.05848, 0.8308, 0.1123, 0.8308, 0.1123, 0.8846, 0.05848, 0.8846, 0.1154, 0.8308, 0.1692, 0.8308, 0.1692, 0.8846, 0.1154, 0.8846, 0.1723, 0.8308, 0.2262, 0.8308, 0.2262, 0.8846, 0.1723, 0.8846, 0.2293, 0.8308, 0.2831, 0.8308, 0.2831, 0.8846, 0.2293, 0.8846, 0.2862, 0.8308, 0.34, 0.8308, 0.34, 0.8846, 0.2862, 0.8846, 0.3431, 0.8308, 0.3969, 0.8308, 0.3969, 0.8846, 0.3431, 0.8846, 0.4, 0.8308, 0.4539, 0.8308, 0.4539, 0.8846, 0.4, 0.8846, 0.457, 0.8308, 0.5108, 0.8308, 0.5108, 0.8846, 0.457, 0.8846, 0.5139, 0.8308, 0.5677, 0.8308, 0.5677, 0.8846, 0.5139, 0.8846, 0.5708, 0.8308, 0.6246, 0.8308, 0.6246, 0.8846, 0.5708, 0.8846, 0.6278, 0.8308, 0.6816, 0.8308, 0.6816, 0.8846, 0.6278, 0.8846, 0.6847, 0.8308, 0.7385, 0.8308, 0.7385, 0.8846, 0.6847, 0.8846, 0.7416, 0.8308, 0.7954, 0.8308, 0.7954, 0.8846, 0.7416, 0.8846, 0.7985, 0.8308, 0.8524, 0.8308, 0.8524, 0.8846, 0.7985, 0.8846, 0.8432, 0.001555, 0.897, 0.001555, 0.897, 0.05537, 0.8432, 0.05537, 0.2074, 0.2392, 0.2454, 0.2773, 0.2074, 0.3153, 0.2485, 0.2392, 0.2866, 0.2773, 0.2485, 0.3153, 0.8432, 0.05848, 0.897, 0.05848, 0.897, 0.1123, 0.8432, 0.1123, 0.8432, 0.1154, 0.897, 0.1154, 0.897, 0.1692, 0.8432, 0.1692, 0.8432, 0.1723, 0.897, 0.1723, 0.897, 0.2262, 0.8432, 0.2262, 0.8432, 0.2293, 0.897, 0.2293, 0.897, 0.2831, 0.8432, 0.2831, 0.8555, 0.3184, 0.9093, 0.3184, 0.9093, 0.3722, 0.8555, 0.3722, 0.8555, 0.3754, 0.9093, 0.3754, 0.9093, 0.4292, 0.8555, 0.4292, 0.2897, 0.001555, 0.3278, 0.03961, 0.2897, 0.07766, 0.2897, 0.08077, 0.3278, 0.1188, 0.2897, 0.1569, 0.8555, 0.4323, 0.9093, 0.4323, 0.9093, 0.4861, 0.8555, 0.4861, 0.8555, 0.4892, 0.9093, 0.4892, 0.9093, 0.543, 0.8555, 0.543, 0.8555, 0.5461, 0.9093, 0.5461, 0.9093, 0.6, 0.8555, 0.6, 0.8555, 0.6031, 0.9093, 0.6031, 0.9093, 0.6569, 0.8555, 0.6569, 0.8555, 0.66, 0.9093, 0.66, 0.9093, 0.7138, 0.8555, 0.7138, 0.8555, 0.7169, 0.9093, 0.7169, 0.9093, 0.7707, 0.8555, 0.7707, 0.8555, 0.7738, 0.9093, 0.7738, 0.9093, 0.8277, 0.8555, 0.8277, 0.8555, 0.8308, 0.9093, 0.8308, 0.9093, 0.8846, 0.8555, 0.8846, 0.001555, 0.8877, 0.05537, 0.8877, 0.05537, 0.9415, 0.001555, 0.9415, 0.05848, 0.8877, 0.1123, 0.8877, 0.1123, 0.9415, 0.05848, 0.9415, 0.1154, 0.8877, 0.1692, 0.8877, 0.1692, 0.9415, 0.1154, 0.9415, 0.1723, 0.8877, 0.2262, 0.8877, 0.2262, 0.9415, 0.1723, 0.9415, 0.2293, 0.8877, 0.2831, 0.8877, 0.2831, 0.9415, 0.2293, 0.9415, 0.2862, 0.8877, 0.34, 0.8877, 0.34, 0.9415, 0.2862, 0.9415, 0.3431, 0.8877, 0.3969, 0.8877, 0.3969, 0.9415, 0.3431, 0.9415, 0.4, 0.8877, 0.4539, 0.8877, 0.4539, 0.9415, 0.4, 0.9415, 0.457, 0.8877, 0.5108, 0.8877, 0.5108, 0.9415, 0.457, 0.9415, 0.5139, 0.8877, 0.5677, 0.8877, 0.5677, 0.9415, 0.5139, 0.9415, 0.5708, 0.8877, 0.6246, 0.8877, 0.6246, 0.9415, 0.5708, 0.9415, 0.6278, 0.8877, 0.6816, 0.8877, 0.6816, 0.9415, 0.6278, 0.9415, 0.2897, 0.16, 0.3278, 0.198, 0.2897, 0.2361, 0.2897, 0.2392, 0.3278, 0.2773, 0.2897, 0.3153, 0.6847, 0.8877, 0.7385, 0.8877, 0.7385, 0.9415, 0.6847, 0.9415, 0.7416, 0.8877, 0.7954, 0.8877, 0.7954, 0.9415, 0.7416, 0.9415, 0.7985, 0.8877, 0.8524, 0.8877, 0.8524, 0.9415, 0.7985, 0.9415, 0.838, 0.9951, 0.8424, 0.9922, 0.8461, 0.9885, 0.849, 0.9841, 0.8511, 0.9792, 0.8521, 0.974, 0.8521, 0.9688, 0.8511, 0.9636, 0.849, 0.9587, 0.8461, 0.9543, 0.8424, 0.9506, 0.838, 0.9477, 0.8331, 0.9457, 0.828, 0.9446, 0.8227, 0.9446, 0.8175, 0.9457, 0.8126, 0.9477, 0.8082, 0.9506, 0.8045, 0.9543, 0.8016, 0.9587, 0.7996, 0.9636, 0.7985, 0.9688, 0.7985, 0.974, 0.7996, 0.9792, 0.8016, 0.9841, 0.8045, 0.9885, 0.8082, 0.9922, 0.8126, 0.9951, 0.8175, 0.9972, 0.8227, 0.9982, 0.828, 0.9982, 0.8331, 0.9972, 0.8555, 0.8877, 0.9093, 0.8877, 0.9093, 0.9415, 0.8555, 0.9415, 0.9001, 0.001555, 0.954, 0.001555, 0.954, 0.05537, 0.9001, 0.05537, 0.9001, 0.05848, 0.954, 0.05848, 0.954, 0.1123, 0.9001, 0.1123, 0.9001, 0.1154, 0.954, 0.1154, 0.954, 0.1692, 0.9001, 0.1692, 0.9001, 0.1723, 0.954, 0.1723, 0.954, 0.2262, 0.9001, 0.2262, 0.9001, 0.2293, 0.954, 0.2293, 0.954, 0.2831, 0.9001, 0.2831, 0.9124, 0.3184, 0.9662, 0.3184, 0.9662, 0.3722, 0.9124, 0.3722, 0.9124, 0.3754, 0.9662, 0.3754, 0.9662, 0.4292, 0.9124, 0.4292, 0.9124, 0.4323, 0.9662, 0.4323, 0.9662, 0.4861, 0.9124, 0.4861, 0.9124, 0.4892, 0.9662, 0.4892, 0.9662, 0.543, 0.9124, 0.543, 0.9124, 0.5461, 0.9662, 0.5461, 0.9662, 0.6, 0.9124, 0.6, 0.9124, 0.6031, 0.9662, 0.6031, 0.9662, 0.6569, 0.9124, 0.6569, 0.9124, 0.66, 0.9662, 0.66, 0.9662, 0.7138, 0.9124, 0.7138, 0.9124, 0.7169, 0.9662, 0.7169, 0.9662, 0.7707, 0.9124, 0.7707, 0.9124, 0.7738, 0.9662, 0.7738, 0.9662, 0.8277, 0.9124, 0.8277, 0.9124, 0.8308, 0.9662, 0.8308, 0.9662, 0.8846, 0.9124, 0.8846, 0.9124, 0.8877, 0.9662, 0.8877, 0.9662, 0.9415, 0.9124, 0.9415, 0.001555, 0.9446, 0.05537, 0.9446, 0.05537, 0.9984, 0.001555, 0.9984, 0.05848, 0.9446, 0.1123, 0.9446, 0.1123, 0.9984, 0.05848, 0.9984, 0.1154, 0.9446, 0.1692, 0.9446, 0.1692, 0.9984, 0.1154, 0.9984, 0.1723, 0.9446, 0.2262, 0.9446, 0.2262, 0.9984, 0.1723, 0.9984, 0.2293, 0.9446, 0.2831, 0.9446, 0.2831, 0.9984, 0.2293, 0.9984, 0.2862, 0.9446, 0.34, 0.9446, 0.34, 0.9984, 0.2862, 0.9984, 0.3431, 0.9446, 0.3969, 0.9446, 0.3969, 0.9984, 0.3431, 0.9984, 0.4, 0.9446, 0.4539, 0.9446, 0.4539, 0.9984, 0.4, 0.9984, 0.457, 0.9446, 0.5108, 0.9446, 0.5108, 0.9984, 0.457, 0.9984, 0.5139, 0.9446, 0.5677, 0.9446, 0.5677, 0.9984, 0.5139, 0.9984, 0.5708, 0.9446, 0.6246, 0.9446, 0.6246, 0.9984, 0.5708, 0.9984, 0.6278, 0.9446, 0.6816, 0.9446, 0.6816, 0.9984, 0.6278, 0.9984, 0.6847, 0.9446, 0.7385, 0.9446, 0.7385, 0.9984, 0.6847, 0.9984, 0.7416, 0.9446, 0.7954, 0.9446, 0.7954, 0.9984, 0.7416, 0.9984])
me_sphere_002.materials.append(mat_green)
me_sphere_002.materials.append(mat_red_001)
me_sphere_002.use_remesh_preserve_volume = False
me_sphere_002.use_remesh_preserve_attributes = False
me_sphere_002.use_mirror_vertex_groups = False
me_sphere_002.update()
me_sphere = bpy.data.meshes.new('Sphere')
me_sphere.from_pydata([(0.0, -3.258e-07, -1.0), (0.1951, -3.266e-07, 0.9808), (0.3827, -3.192e-07, 0.9239), (0.5556, -3.117e-07, 0.8315), (0.7071, -3.192e-07, 0.7071), (0.8315, -3.341e-07, 0.5556), (0.9239, -2.745e-07, 0.3827), (0.9808, -3.937e-07, 0.1951), (1.0, -3.788e-07, 7.55e-08), (0.9808, -3.937e-07, -0.1951), (0.9239, -2.298e-07, -0.3827), (0.8315, -3.341e-07, -0.5556), (0.7071, -3.192e-07, -0.7071), (0.5556, -3.415e-07, -0.8315), (0.3827, -3.043e-07, -0.9239), (0.1951, -3.08e-07, -0.9808), (0.1913, -0.03806, 0.9808), (0.3753, -0.07466, 0.9239), (0.5449, -0.1084, 0.8315), (0.6935, -0.138, 0.7071), (0.8155, -0.1622, 0.5556), (0.9061, -0.1802, 0.3827), (0.9619, -0.1913, 0.1951), (0.9808, -0.1951, 7.55e-08), (0.9619, -0.1913, -0.1951), (0.9061, -0.1802, -0.3827), (0.8155, -0.1622, -0.5556), (0.6935, -0.138, -0.7071), (0.5449, -0.1084, -0.8315), (0.3753, -0.07466, -0.9239), (0.1913, -0.03806, -0.9808), (0.1802, -0.07466, 0.9808), (0.3536, -0.1464, 0.9239), (0.5133, -0.2126, 0.8315), (0.6533, -0.2706, 0.7071), (0.7682, -0.3182, 0.5556), (0.8536, -0.3536, 0.3827), (0.9061, -0.3753, 0.1951), (0.9239, -0.3827, 7.55e-08), (0.9061, -0.3753, -0.1951), (0.8536, -0.3536, -0.3827), (0.7682, -0.3182, -0.5556), (0.6533, -0.2706, -0.7071), (0.5133, -0.2126, -0.8315), (0.3536, -0.1464, -0.9239), (0.1802, -0.07466, -0.9808), (0.1622, -0.1084, 0.9808), (0.3182, -0.2126, 0.9239), (0.4619, -0.3087, 0.8315), (0.5879, -0.3928, 0.7071), (0.6913, -0.4619, 0.5556), (0.7682, -0.5133, 0.3827), (0.8155, -0.5449, 0.1951), (0.8315, -0.5556, 7.55e-08), (0.8155, -0.5449, -0.1951), (0.7682, -0.5133, -0.3827), (0.6913, -0.4619, -0.5556), (0.5879, -0.3928, -0.7071), (0.4619, -0.3087, -0.8315), (0.3182, -0.2126, -0.9239), (0.1622, -0.1084, -0.9808), (0.1379, -0.138, 0.9808), (0.2706, -0.2706, 0.9239), (0.3928, -0.3928, 0.8315), (0.5, -0.5, 0.7071), (0.5879, -0.5879, 0.5556), (0.6533, -0.6533, 0.3827), (0.6935, -0.6935, 0.1951), (0.7071, -0.7071, 7.55e-08), (0.6935, -0.6935, -0.1951), (0.6533, -0.6533, -0.3827), (0.5879, -0.5879, -0.5556), (0.5, -0.5, -0.7071), (0.3928, -0.3928, -0.8315), (0.2706, -0.2706, -0.9239), (0.1379, -0.138, -0.9808), (0.1084, -0.1622, 0.9808), (0.2126, -0.3182, 0.9239), (0.3087, -0.4619, 0.8315), (0.3928, -0.5879, 0.7071), (0.4619, -0.6913, 0.5556), (0.5133, -0.7682, 0.3827), (0.5449, -0.8155, 0.1951), (0.5556, -0.8315, 7.55e-08), (0.5449, -0.8155, -0.1951), (0.5133, -0.7682, -0.3827), (0.4619, -0.6913, -0.5556), (0.3928, -0.5879, -0.7071), (0.3087, -0.4619, -0.8315), (0.2126, -0.3182, -0.9239), (0.1084, -0.1622, -0.9808), (0.07466, -0.1802, 0.9808), (0.1464, -0.3536, 0.9239), (0.2126, -0.5133, 0.8315), (0.2706, -0.6533, 0.7071), (0.3182, -0.7682, 0.5556), (0.3536, -0.8536, 0.3827), (0.3753, -0.9061, 0.1951), (0.3827, -0.9239, 7.55e-08), (0.3753, -0.9061, -0.1951), (0.3536, -0.8536, -0.3827), (0.3182, -0.7682, -0.5556), (0.2706, -0.6533, -0.7071), (0.2126, -0.5133, -0.8315), (0.1464, -0.3536, -0.9239), (0.07466, -0.1802, -0.9808), (0.03806, -0.1913, 0.9808), (0.07466, -0.3753, 0.9239), (0.1084, -0.5449, 0.8315), (0.1379, -0.6935, 0.7071), (0.1622, -0.8155, 0.5556), (0.1802, -0.9061, 0.3827), (0.1913, -0.9619, 0.1951), (0.1951, -0.9808, 7.55e-08), (0.1913, -0.9619, -0.1951), (0.1802, -0.9061, -0.3827), (0.1622, -0.8155, -0.5556), (0.1379, -0.6935, -0.7071), (0.1084, -0.5449, -0.8315), (0.07466, -0.3753, -0.9239), (0.03806, -0.1913, -0.9808), (-7.212e-09, -0.1951, 0.9808), (4.122e-08, -0.3827, 0.9239), (2.632e-08, -0.5556, 0.8315), (-2.584e-08, -0.7071, 0.7071), (-8.544e-08, -0.8315, 0.5556), (6.357e-08, -0.9239, 0.3827), (-8.544e-08, -0.9808, 0.1951), (-1.003e-07, -1.0, 7.55e-08), (-8.544e-08, -0.9808, -0.1951), (6.357e-08, -0.9239, -0.3827), (-8.544e-08, -0.8315, -0.5556), (-2.584e-08, -0.7071, -0.7071), (-1.094e-08, -0.5556, -0.8315), (3.964e-09, -0.3827, -0.9239), (3.964e-09, -0.1951, -0.9808), (-0.03806, -0.1913, 0.9808), (-0.07466, -0.3753, 0.9239), (-0.1084, -0.5449, 0.8315), (-0.1379, -0.6935, 0.7071), (-0.1622, -0.8155, 0.5556), (-0.1802, -0.9061, 0.3827), (-0.1913, -0.9619, 0.1951), (-0.1951, -0.9808, 7.55e-08), (-0.1913, -0.9619, -0.1951), (-0.1802, -0.9061, -0.3827), (-0.1622, -0.8155, -0.5556), (-0.1379, -0.6935, -0.7071), (-0.1084, -0.5449, -0.8315), (-0.07466, -0.3753, -0.9239), (-0.03806, -0.1913, -0.9808), (-0.07466, -0.1802, 0.9808), (-0.1464, -0.3536, 0.9239), (-0.2126, -0.5133, 0.8315), (-0.2706, -0.6533, 0.7071), (-0.3182, -0.7682, 0.5556), (-0.3536, -0.8536, 0.3827), (-0.3753, -0.9061, 0.1951), (-0.3827, -0.9239, 7.55e-08), (-0.3753, -0.9061, -0.1951), (-0.3536, -0.8536, -0.3827), (-0.3182, -0.7682, -0.5556), (-0.2706, -0.6533, -0.7071), (-0.2126, -0.5133, -0.8315), (-0.1464, -0.3536, -0.9239), (-0.07466, -0.1802, -0.9808), (-1.81e-07, -5.968e-07, 1.0), (-0.1084, -0.1622, 0.9808), (-0.2126, -0.3182, 0.9239), (-0.3087, -0.4619, 0.8315), (-0.3928, -0.5879, 0.7071), (-0.4619, -0.6913, 0.5556), (-0.5133, -0.7682, 0.3827), (-0.5449, -0.8155, 0.1951), (-0.5556, -0.8315, 7.55e-08), (-0.5449, -0.8155, -0.1951), (-0.5133, -0.7682, -0.3827), (-0.4619, -0.6913, -0.5556), (-0.3928, -0.5879, -0.7071), (-0.3087, -0.4619, -0.8315), (-0.2126, -0.3182, -0.9239), (-0.1084, -0.1622, -0.9808), (-0.1379, -0.138, 0.9808), (-0.2706, -0.2706, 0.9239), (-0.3928, -0.3928, 0.8315), (-0.5, -0.5, 0.7071), (-0.5879, -0.5879, 0.5556), (-0.6533, -0.6533, 0.3827), (-0.6935, -0.6935, 0.1951), (-0.7071, -0.7071, 7.55e-08), (-0.6935, -0.6935, -0.1951), (-0.6533, -0.6533, -0.3827), (-0.5879, -0.5879, -0.5556), (-0.5, -0.5, -0.7071), (-0.3928, -0.3928, -0.8315), (-0.2706, -0.2706, -0.9239), (-0.1379, -0.1379, -0.9808), (-0.1622, -0.1084, 0.9808), (-0.3182, -0.2126, 0.9239), (-0.4619, -0.3087, 0.8315), (-0.5879, -0.3928, 0.7071), (-0.6913, -0.4619, 0.5556), (-0.7682, -0.5133, 0.3827), (-0.8155, -0.5449, 0.1951), (-0.8315, -0.5556, 7.55e-08), (-0.8155, -0.5449, -0.1951), (-0.7682, -0.5133, -0.3827), (-0.6913, -0.4619, -0.5556), (-0.5879, -0.3928, -0.7071), (-0.4619, -0.3087, -0.8315), (-0.3182, -0.2126, -0.9239), (-0.1622, -0.1084, -0.9808), (-0.1802, -0.07466, 0.9808), (-0.3536, -0.1464, 0.9239), (-0.5133, -0.2126, 0.8315), (-0.6533, -0.2706, 0.7071), (-0.7682, -0.3182, 0.5556), (-0.8536, -0.3536, 0.3827), (-0.9061, -0.3753, 0.1951), (-0.9239, -0.3827, 7.55e-08), (-0.9061, -0.3753, -0.1951), (-0.8536, -0.3536, -0.3827), (-0.7682, -0.3182, -0.5556), (-0.6533, -0.2706, -0.7071), (-0.5133, -0.2126, -0.8315), (-0.3536, -0.1464, -0.9239), (-0.1802, -0.07466, -0.9808), (-0.1913, -0.03806, 0.9808), (-0.3753, -0.07466, 0.9239), (-0.5449, -0.1084, 0.8315), (-0.6935, -0.1379, 0.7071), (-0.8155, -0.1622, 0.5556), (-0.9061, -0.1802, 0.3827), (-0.9619, -0.1913, 0.1951), (-0.9808, -0.1951, 7.55e-08), (-0.9619, -0.1913, -0.1951), (-0.9061, -0.1802, -0.3827), (-0.8155, -0.1622, -0.5556), (-0.6935, -0.1379, -0.7071), (-0.5449, -0.1084, -0.8315), (-0.3753, -0.07466, -0.9239), (-0.1913, -0.03806, -0.9808), (-0.1951, -3.117e-07, 0.9808), (-0.3827, -2.819e-07, 0.9239), (-0.5556, -2.819e-07, 0.8315), (-0.7071, -1.851e-07, 0.7071), (-0.8315, -1.404e-07, 0.5556), (-0.9239, -3.192e-07, 0.3827), (-0.9808, -9.567e-08, 0.1951), (-1.0, -1.404e-07, 7.55e-08), (-0.9808, -9.567e-08, -0.1951), (-0.9239, -3.192e-07, -0.3827), (-0.8315, -1.404e-07, -0.5556), (-0.7071, -1.851e-07, -0.7071), (-0.5556, -2.596e-07, -0.8315), (-0.3827, -2.521e-07, -0.9239), (-0.1951, -3.155e-07, -0.9808), (1.534e-08, -3.207e-07, -0.8719), (0.1701, -3.214e-07, 0.8551), (0.3336, -3.149e-07, 0.8055), (0.4844, -3.084e-07, 0.7249), (0.6165, -3.149e-07, 0.6165), (0.7249, -3.279e-07, 0.4844), (0.8055, -2.759e-07, 0.3336), (0.8551, -3.798e-07, 0.1701), (0.8719, -3.668e-07, 6.463e-08), (0.8551, -3.798e-07, -0.1701), (0.8055, -2.369e-07, -0.3336), (0.7249, -3.279e-07, -0.4844), (0.6165, -3.149e-07, -0.6165), (0.4844, -3.344e-07, -0.7249), (0.3336, -3.019e-07, -0.8055), (0.1701, -3.051e-07, -0.8551), (-1.425e-07, -5.569e-07, 0.8719), (-0.1701, -3.084e-07, 0.8551), (-0.3336, -2.824e-07, 0.8055), (-0.4844, -2.824e-07, 0.7249), (-0.6165, -1.979e-07, 0.6165), (-0.7249, -1.59e-07, 0.4844), (-0.8055, -3.149e-07, 0.3336), (-0.8551, -1.2e-07, 0.1701), (-0.8719, -1.59e-07, 6.463e-08), (-0.8551, -1.2e-07, -0.1701), (-0.8055, -3.149e-07, -0.3336), (-0.7249, -1.59e-07, -0.4844), (-0.6165, -1.979e-07, -0.6165), (-0.4844, -2.629e-07, -0.7249), (-0.3336, -2.564e-07, -0.8055), (-0.1701, -3.116e-07, -0.8551)], [], [(9, 8, 23, 24), (2, 1, 16, 17), (10, 9, 24, 25), (3, 2, 17, 18), (11, 10, 25, 26), (4, 3, 18, 19), (12, 11, 26, 27), (5, 4, 19, 20), (13, 12, 27, 28), (6, 5, 20, 21), (14, 13, 28, 29), (7, 6, 21, 22), (15, 14, 29, 30), (8, 7, 22, 23), (1, 166, 16), (0, 15, 30), (28, 27, 42, 43), (21, 20, 35, 36), (29, 28, 43, 44), (22, 21, 36, 37), (30, 29, 44, 45), (23, 22, 37, 38), (16, 166, 31), (0, 30, 45), (24, 23, 38, 39), (17, 16, 31, 32), (25, 24, 39, 40), (18, 17, 32, 33), (26, 25, 40, 41), (19, 18, 33, 34), (27, 26, 41, 42), (20, 19, 34, 35), (32, 31, 46, 47), (40, 39, 54, 55), (33, 32, 47, 48), (41, 40, 55, 56), (34, 33, 48, 49), (42, 41, 56, 57), (35, 34, 49, 50), (43, 42, 57, 58), (36, 35, 50, 51), (44, 43, 58, 59), (37, 36, 51, 52), (45, 44, 59, 60), (38, 37, 52, 53), (31, 166, 46), (0, 45, 60), (39, 38, 53, 54), (51, 50, 65, 66), (59, 58, 73, 74), (52, 51, 66, 67), (60, 59, 74, 75), (53, 52, 67, 68), (46, 166, 61), (0, 60, 75), (54, 53, 68, 69), (47, 46, 61, 62), (55, 54, 69, 70), (48, 47, 62, 63), (56, 55, 70, 71), (49, 48, 63, 64), (57, 56, 71, 72), (50, 49, 64, 65), (58, 57, 72, 73), (70, 69, 84, 85), (63, 62, 77, 78), (71, 70, 85, 86), (64, 63, 78, 79), (72, 71, 86, 87), (65, 64, 79, 80), (73, 72, 87, 88), (66, 65, 80, 81), (74, 73, 88, 89), (67, 66, 81, 82), (75, 74, 89, 90), (68, 67, 82, 83), (61, 166, 76), (0, 75, 90), (69, 68, 83, 84), (62, 61, 76, 77), (89, 88, 103, 104), (82, 81, 96, 97), (90, 89, 104, 105), (83, 82, 97, 98), (76, 166, 91), (0, 90, 105), (84, 83, 98, 99), (77, 76, 91, 92), (85, 84, 99, 100), (78, 77, 92, 93), (86, 85, 100, 101), (79, 78, 93, 94), (87, 86, 101, 102), (80, 79, 94, 95), (88, 87, 102, 103), (81, 80, 95, 96), (101, 100, 115, 116), (94, 93, 108, 109), (102, 101, 116, 117), (95, 94, 109, 110), (103, 102, 117, 118), (96, 95, 110, 111), (104, 103, 118, 119), (97, 96, 111, 112), (105, 104, 119, 120), (98, 97, 112, 113), (91, 166, 106), (0, 105, 120), (99, 98, 113, 114), (92, 91, 106, 107), (100, 99, 114, 115), (93, 92, 107, 108), (120, 119, 134, 135), (113, 112, 127, 128), (106, 166, 121), (0, 120, 135), (114, 113, 128, 129), (107, 106, 121, 122), (115, 114, 129, 130), (108, 107, 122, 123), (116, 115, 130, 131), (109, 108, 123, 124), (117, 116, 131, 132), (110, 109, 124, 125), (118, 117, 132, 133), (111, 110, 125, 126), (119, 118, 133, 134), (112, 111, 126, 127), (124, 123, 138, 139), (132, 131, 146, 147), (125, 124, 139, 140), (133, 132, 147, 148), (126, 125, 140, 141), (134, 133, 148, 149), (127, 126, 141, 142), (135, 134, 149, 150), (128, 127, 142, 143), (121, 166, 136), (0, 135, 150), (129, 128, 143, 144), (122, 121, 136, 137), (130, 129, 144, 145), (123, 122, 137, 138), (131, 130, 145, 146), (143, 142, 157, 158), (136, 166, 151), (0, 150, 165), (144, 143, 158, 159), (137, 136, 151, 152), (145, 144, 159, 160), (138, 137, 152, 153), (146, 145, 160, 161), (139, 138, 153, 154), (147, 146, 161, 162), (140, 139, 154, 155), (148, 147, 162, 163), (141, 140, 155, 156), (149, 148, 163, 164), (142, 141, 156, 157), (150, 149, 164, 165), (162, 161, 177, 178), (155, 154, 170, 171), (163, 162, 178, 179), (156, 155, 171, 172), (164, 163, 179, 180), (157, 156, 172, 173), (165, 164, 180, 181), (158, 157, 173, 174), (151, 166, 167), (0, 165, 181), (159, 158, 174, 175), (152, 151, 167, 168), (160, 159, 175, 176), (153, 152, 168, 169), (161, 160, 176, 177), (154, 153, 169, 170), (167, 166, 182), (0, 181, 196), (175, 174, 189, 190), (168, 167, 182, 183), (176, 175, 190, 191), (169, 168, 183, 184), (177, 176, 191, 192), (170, 169, 184, 185), (178, 177, 192, 193), (171, 170, 185, 186), (179, 178, 193, 194), (172, 171, 186, 187), (180, 179, 194, 195), (173, 172, 187, 188), (181, 180, 195, 196), (174, 173, 188, 189), (186, 185, 200, 201), (194, 193, 208, 209), (187, 186, 201, 202), (195, 194, 209, 210), (188, 187, 202, 203), (196, 195, 210, 211), (189, 188, 203, 204), (182, 166, 197), (0, 196, 211), (190, 189, 204, 205), (183, 182, 197, 198), (191, 190, 205, 206), (184, 183, 198, 199), (192, 191, 206, 207), (185, 184, 199, 200), (193, 192, 207, 208), (205, 204, 219, 220), (198, 197, 212, 213), (206, 205, 220, 221), (199, 198, 213, 214), (207, 206, 221, 222), (200, 199, 214, 215), (208, 207, 222, 223), (201, 200, 215, 216), (209, 208, 223, 224), (202, 201, 216, 217), (210, 209, 224, 225), (203, 202, 217, 218), (211, 210, 225, 226), (204, 203, 218, 219), (197, 166, 212), (0, 211, 226), (224, 223, 238, 239), (217, 216, 231, 232), (225, 224, 239, 240), (218, 217, 232, 233), (226, 225, 240, 241), (219, 218, 233, 234), (212, 166, 227), (0, 226, 241), (220, 219, 234, 235), (213, 212, 227, 228), (221, 220, 235, 236), (214, 213, 228, 229), (222, 221, 236, 237), (215, 214, 229, 230), (223, 222, 237, 238), (216, 215, 230, 231), (236, 235, 250, 251), (229, 228, 243, 244), (237, 236, 251, 252), (230, 229, 244, 245), (238, 237, 252, 253), (231, 230, 245, 246), (239, 238, 253, 254), (232, 231, 246, 247), (240, 239, 254, 255), (233, 232, 247, 248), (241, 240, 255, 256), (234, 233, 248, 249), (227, 166, 242), (0, 241, 256), (235, 234, 249, 250), (228, 227, 242, 243), (242, 166, 273, 274), (259, 260, 261, 262, 263, 264, 265, 266, 267, 268, 269, 270, 271, 272, 257, 288, 287, 286, 285, 284, 283, 282, 281, 280, 279, 278, 277, 276, 275, 274, 273, 258), (2, 3, 260, 259), (250, 249, 281, 282), (0, 256, 288, 257), (3, 4, 261, 260), (251, 250, 282, 283), (4, 5, 262, 261), (252, 251, 283, 284), (5, 6, 263, 262), (253, 252, 284, 285), (6, 7, 264, 263), (254, 253, 285, 286), (7, 8, 265, 264), (255, 254, 286, 287), (8, 9, 266, 265), (256, 255, 287, 288), (243, 242, 274, 275), (9, 10, 267, 266), (244, 243, 275, 276), (10, 11, 268, 267), (245, 244, 276, 277), (166, 1, 258, 273), (11, 12, 269, 268), (246, 245, 277, 278), (15, 0, 257, 272), (12, 13, 270, 269), (247, 246, 278, 279), (13, 14, 271, 270), (248, 247, 279, 280), (14, 15, 272, 271), (1, 2, 259, 258), (249, 248, 280, 281)])
me_sphere.polygons.foreach_set('use_smooth', [True] * 289)
me_sphere.polygons.foreach_set('material_index', [0, 0, 0, 0, 0, 0, 0, 0, 0, 0, 0, 0, 0, 0, 0, 0, 0, 0, 0, 0, 0, 0, 0, 0, 0, 0, 0, 0, 0, 0, 0, 0, 0, 0, 0, 0, 0, 0, 0, 0, 0, 0, 0, 0, 0, 0, 0, 0, 0, 0, 0, 0, 0, 0, 0, 0, 0, 0, 0, 0, 0, 0, 0, 0, 0, 0, 0, 0, 0, 0, 0, 0, 0, 0, 0, 0, 0, 0, 0, 0, 0, 0, 0, 0, 0, 0, 0, 0, 0, 0, 0, 0, 0, 0, 0, 0, 0, 0, 0, 0, 0, 0, 0, 0, 0, 0, 0, 0, 0, 0, 0, 0, 0, 0, 0, 0, 0, 0, 0, 0, 0, 0, 0, 0, 0, 0, 0, 0, 0, 0, 0, 0, 0, 0, 0, 0, 0, 0, 0, 0, 0, 0, 0, 0, 0, 0, 0, 0, 0, 0, 0, 0, 0, 0, 0, 0, 0, 0, 0, 0, 0, 0, 0, 0, 0, 0, 0, 0, 0, 0, 0, 0, 0, 0, 0, 0, 0, 0, 0, 0, 0, 0, 0, 0, 0, 0, 0, 0, 0, 0, 0, 0, 0, 0, 0, 0, 0, 0, 0, 0, 0, 0, 0, 0, 0, 0, 0, 0, 0, 0, 0, 0, 0, 0, 0, 0, 0, 0, 0, 0, 0, 0, 0, 0, 0, 0, 0, 0, 0, 0, 0, 0, 0, 0, 0, 0, 0, 0, 0, 0, 0, 0, 0, 0, 0, 0, 0, 0, 0, 0, 0, 0, 0, 0, 0, 0, 0, 1, 0, 0, 0, 0, 0, 0, 0, 0, 0, 0, 0, 0, 0, 0, 0, 0, 0, 0, 0, 0, 0, 0, 0, 0, 0, 0, 0, 0, 0, 0, 0])
_uv = me_sphere.uv_layers.new(name='UVMap')
_uv.uv.foreach_set('vector', [0.5515, 0.1661, 0.4987, 0.1661, 0.4987, 0.1133, 0.5515, 0.1133, 0.5515, 0.222, 0.4987, 0.222, 0.4987, 0.1691, 0.5515, 0.1691, 0.4397, 0.1102, 0.3869, 0.1102, 0.3869, 0.0574, 0.4397, 0.0574, 0.1133, 0.5919, 0.1661, 0.5919, 0.1661, 0.6447, 0.1133, 0.6447, 0.1691, 0.5919, 0.222, 0.5919, 0.222, 0.6447, 0.1691, 0.6447, 0.225, 0.5919, 0.2778, 0.5919, 0.2778, 0.6447, 0.225, 0.6447, 0.4987, 0.2778, 0.4987, 0.225, 0.5515, 0.225, 0.5515, 0.2778, 0.4987, 0.3337, 0.4987, 0.2809, 0.5515, 0.2809, 0.5515, 0.3337, 0.3869, 0.1661, 0.3869, 0.1133, 0.4397, 0.1133, 0.4397, 0.1661, 0.2809, 0.5919, 0.3337, 0.5919, 0.3337, 0.6447, 0.2809, 0.6447, 0.3368, 0.5919, 0.3896, 0.5919, 0.3896, 0.6447, 0.3368, 0.6447, 0.3926, 0.5919, 0.4455, 0.5919, 0.4455, 0.6447, 0.3926, 0.6447, 0.4397, 0.222, 0.3869, 0.222, 0.3869, 0.1691, 0.4397, 0.1691, 0.1133, 0.4212, 0.1133, 0.3684, 0.1661, 0.3684, 0.1661, 0.4212, 0.3869, 0.225, 0.4397, 0.225, 0.4397, 0.2778, 0.4987, 0.0574, 0.5515, 0.0574, 0.5515, 0.1102, 0.4397, 0.3337, 0.3869, 0.3337, 0.3869, 0.2809, 0.4397, 0.2809, 0.4485, 0.6447, 0.4485, 0.5919, 0.5013, 0.5919, 0.5013, 0.6447, 0.1133, 0.3654, 0.1133, 0.3125, 0.1661, 0.3125, 0.1661, 0.3654, 0.5044, 0.5919, 0.5572, 0.5919, 0.5572, 0.6447, 0.5044, 0.6447, 0.6104, 0.05435, 0.6104, 0.001526, 0.6632, 0.001526, 0.6632, 0.05435, 0.4987, 0.3896, 0.4987, 0.3368, 0.5515, 0.3368, 0.5515, 0.3896, 0.3869, 0.05435, 0.3869, 0.001526, 0.4397, 0.001526, 0.1102, 0.3684, 0.1102, 0.4212, 0.0574, 0.4212, 0.4987, 0.4455, 0.4987, 0.3926, 0.5515, 0.3926, 0.5515, 0.4455, 0.3869, 0.3896, 0.3869, 0.3368, 0.4397, 0.3368, 0.4397, 0.3896, 0.6104, 0.1102, 0.6104, 0.0574, 0.6632, 0.0574, 0.6632, 0.1102, 0.6104, 0.1661, 0.6104, 0.1133, 0.6632, 0.1133, 0.6632, 0.1661, 0.6104, 0.222, 0.6104, 0.1691, 0.6632, 0.1691, 0.6632, 0.222, 0.6104, 0.2778, 0.6104, 0.225, 0.6632, 0.225, 0.6632, 0.2778, 0.001526, 0.4771, 0.001526, 0.4243, 0.05435, 0.4243, 0.05435, 0.4771, 0.0574, 0.4771, 0.0574, 0.4243, 0.1102, 0.4243, 0.1102, 0.4771, 0.6632, 0.3337, 0.6104, 0.3337, 0.6104, 0.2809, 0.6632, 0.2809, 0.6104, 0.3896, 0.6104, 0.3368, 0.6632, 0.3368, 0.6632, 0.3896, 0.1691, 0.3654, 0.1691, 0.3125, 0.222, 0.3125, 0.222, 0.3654, 0.6104, 0.4455, 0.6104, 0.3926, 0.6632, 0.3926, 0.6632, 0.4455, 0.6104, 0.5013, 0.6104, 0.4485, 0.6632, 0.4485, 0.6632, 0.5013, 0.6104, 0.5572, 0.6104, 0.5044, 0.6632, 0.5044, 0.6632, 0.5572, 0.4987, 0.5013, 0.4987, 0.4485, 0.5515, 0.4485, 0.5515, 0.5013, 0.001526, 0.536, 0.05435, 0.536, 0.05435, 0.5888, 0.001526, 0.5888, 0.1133, 0.4243, 0.1661, 0.4243, 0.1661, 0.4771, 0.1133, 0.4771, 0.6104, 0.6131, 0.6104, 0.5603, 0.6632, 0.5603, 0.6632, 0.6131, 0.9985, 0.3896, 0.9457, 0.3896, 0.9457, 0.3368, 0.9985, 0.3368, 0.001526, 0.7006, 0.001526, 0.6478, 0.05435, 0.6478, 0.05435, 0.7006, 0.0574, 0.6478, 0.1102, 0.6478, 0.1102, 0.7006, 0.0574, 0.7006, 0.225, 0.3125, 0.2778, 0.3125, 0.2778, 0.3654, 0.1661, 0.6478, 0.1661, 0.7006, 0.1133, 0.7006, 0.1691, 0.6478, 0.222, 0.6478, 0.222, 0.7006, 0.1691, 0.7006, 0.001526, 0.6447, 0.001526, 0.5919, 0.05435, 0.5919, 0.05435, 0.6447, 0.0574, 0.6447, 0.0574, 0.5919, 0.1102, 0.5919, 0.1102, 0.6447, 0.3839, 0.222, 0.3311, 0.222, 0.3311, 0.1691, 0.3839, 0.1691, 0.3839, 0.2778, 0.3311, 0.2778, 0.3311, 0.225, 0.3839, 0.225, 0.3839, 0.3337, 0.3311, 0.3337, 0.3311, 0.2809, 0.3839, 0.2809, 0.1197, 0.07928, 0.157, 0.04193, 0.1944, 0.07928, 0.1197, 0.1197, 0.157, 0.08233, 0.1944, 0.1197, 0.9985, 0.5013, 0.9457, 0.5013, 0.9457, 0.4485, 0.9985, 0.4485, 0.225, 0.7006, 0.225, 0.6478, 0.2778, 0.6478, 0.2778, 0.7006, 0.2809, 0.7006, 0.2809, 0.6478, 0.3337, 0.6478, 0.3337, 0.7006, 0.9457, 0.5044, 0.9985, 0.5044, 0.9985, 0.5572, 0.9457, 0.5572, 0.0574, 0.536, 0.1102, 0.536, 0.1102, 0.5888, 0.0574, 0.5888, 0.1133, 0.536, 0.1661, 0.536, 0.1661, 0.5888, 0.1133, 0.5888, 0.1691, 0.4243, 0.222, 0.4243, 0.222, 0.4771, 0.1691, 0.4771, 0.3368, 0.6478, 0.3896, 0.6478, 0.3896, 0.7006, 0.3368, 0.7006, 0.3926, 0.6478, 0.4455, 0.6478, 0.4455, 0.7006, 0.3926, 0.7006, 0.4485, 0.7006, 0.4485, 0.6478, 0.5013, 0.6478, 0.5013, 0.7006, 0.5044, 0.6478, 0.5572, 0.6478, 0.5572, 0.7006, 0.5044, 0.7006, 0.5603, 0.6478, 0.6131, 0.6478, 0.6131, 0.7006, 0.5603, 0.7006, 0.7191, 0.05435, 0.6663, 0.05435, 0.6663, 0.001527, 0.7191, 0.001527, 0.225, 0.4771, 0.225, 0.4243, 0.2778, 0.4243, 0.2778, 0.4771, 0.1691, 0.4212, 0.1691, 0.3684, 0.222, 0.3684, 0.222, 0.4212, 0.3839, 0.05435, 0.3311, 0.05435, 0.3311, 0.001526, 0.3839, 0.001526, 0.7191, 0.1102, 0.6663, 0.1102, 0.6663, 0.0574, 0.7191, 0.0574, 0.6663, 0.1661, 0.6663, 0.1133, 0.7191, 0.1133, 0.7191, 0.1661, 0.6663, 0.222, 0.6663, 0.1691, 0.7191, 0.1691, 0.7191, 0.222, 0.6663, 0.2778, 0.6663, 0.225, 0.7191, 0.225, 0.7191, 0.2778, 0.6663, 0.3337, 0.6663, 0.2809, 0.7191, 0.2809, 0.7191, 0.3337, 0.1974, 0.1197, 0.2348, 0.08233, 0.2721, 0.1197, 0.1974, 0.1601, 0.2348, 0.1227, 0.2721, 0.1601, 0.6663, 0.3896, 0.6663, 0.3368, 0.7191, 0.3368, 0.7191, 0.3896, 0.6663, 0.4455, 0.6663, 0.3926, 0.7191, 0.3926, 0.7191, 0.4455, 0.328, 0.05435, 0.2752, 0.05435, 0.2752, 0.001526, 0.328, 0.001526, 0.1227, 0.2876, 0.1227, 0.2348, 0.1756, 0.2348, 0.1756, 0.2876, 0.1786, 0.2876, 0.1786, 0.2348, 0.2314, 0.2348, 0.2314, 0.2876, 0.328, 0.1102, 0.2752, 0.1102, 0.2752, 0.0574, 0.328, 0.0574, 0.6663, 0.5013, 0.6663, 0.4485, 0.7191, 0.4485, 0.1197, 0.03888, 0.157, 0.001526, 0.1944, 0.03888, 0.328, 0.1661, 0.2752, 0.1661, 0.2752, 0.1133, 0.328, 0.1133, 0.7191, 0.5572, 0.6663, 0.5572, 0.6663, 0.5044, 0.7191, 0.5044, 0.6663, 0.6131, 0.6663, 0.5603, 0.7191, 0.5603, 0.7191, 0.6131, 0.6663, 0.6689, 0.6663, 0.6161, 0.7191, 0.6161, 0.7191, 0.6689, 0.001526, 0.7565, 0.001526, 0.7036, 0.05435, 0.7036, 0.05435, 0.7565, 0.0574, 0.7036, 0.1102, 0.7036, 0.1102, 0.7565, 0.0574, 0.7565, 0.2809, 0.4771, 0.2809, 0.4243, 0.3337, 0.4243, 0.3337, 0.4771, 0.3368, 0.4771, 0.3368, 0.4243, 0.3896, 0.4243, 0.3896, 0.4771, 0.4956, 0.05435, 0.4428, 0.05435, 0.4428, 0.001526, 0.4956, 0.001526, 0.1133, 0.7036, 0.1661, 0.7036, 0.1661, 0.7565, 0.1133, 0.7565, 0.1691, 0.7036, 0.222, 0.7036, 0.222, 0.7565, 0.1691, 0.7565, 0.225, 0.7036, 0.2778, 0.7036, 0.2778, 0.7565, 0.225, 0.7565, 0.2809, 0.7036, 0.3337, 0.7036, 0.3337, 0.7565, 0.2809, 0.7565, 0.3368, 0.7036, 0.3896, 0.7036, 0.3896, 0.7565, 0.3368, 0.7565, 0.3926, 0.7036, 0.4455, 0.7036, 0.4455, 0.7565, 0.3926, 0.7565, 0.4485, 0.7036, 0.5013, 0.7036, 0.5013, 0.7565, 0.4485, 0.7565, 0.5044, 0.7036, 0.5572, 0.7036, 0.5572, 0.7565, 0.5044, 0.7565, 0.1691, 0.536, 0.222, 0.536, 0.222, 0.5888, 0.1691, 0.5888, 0.225, 0.536, 0.2778, 0.536, 0.2778, 0.5888, 0.225, 0.5888, 0.4428, 0.1102, 0.4428, 0.0574, 0.4956, 0.0574, 0.4956, 0.1102, 0.1102, 0.3125, 0.1102, 0.3654, 0.0574, 0.3654, 0.001526, 0.07928, 0.03888, 0.1166, 0.001526, 0.154, 0.5603, 0.7036, 0.6131, 0.7036, 0.6131, 0.7565, 0.5603, 0.7565, 0.6161, 0.7036, 0.6689, 0.7036, 0.6689, 0.7565, 0.6161, 0.7565, 0.775, 0.05435, 0.7222, 0.05435, 0.7222, 0.001526, 0.775, 0.001526, 0.7222, 0.1102, 0.7222, 0.0574, 0.775, 0.0574, 0.775, 0.1102, 0.7222, 0.1661, 0.7222, 0.1133, 0.775, 0.1133, 0.775, 0.1661, 0.775, 0.222, 0.7222, 0.222, 0.7222, 0.1691, 0.775, 0.1691, 0.001526, 0.157, 0.03888, 0.1944, 0.001526, 0.2317, 0.04193, 0.07928, 0.07928, 0.1166, 0.04193, 0.154, 0.7222, 0.2778, 0.7222, 0.225, 0.775, 0.225, 0.775, 0.2778, 0.7222, 0.3337, 0.7222, 0.2809, 0.775, 0.2809, 0.775, 0.3337, 0.2809, 0.5888, 0.2809, 0.536, 0.3337, 0.536, 0.3337, 0.5888, 0.3368, 0.5888, 0.3368, 0.536, 0.3896, 0.536, 0.3896, 0.5888, 0.4956, 0.1661, 0.4428, 0.1661, 0.4428, 0.1133, 0.4956, 0.1133, 0.7222, 0.3896, 0.7222, 0.3368, 0.775, 0.3368, 0.775, 0.3896, 0.7222, 0.4455, 0.7222, 0.3926, 0.775, 0.3926, 0.775, 0.4455, 0.7222, 0.5013, 0.7222, 0.4485, 0.775, 0.4485, 0.775, 0.5013, 0.7222, 0.5572, 0.7222, 0.5044, 0.775, 0.5044, 0.775, 0.5572, 0.7222, 0.6131, 0.7222, 0.5603, 0.775, 0.5603, 0.775, 0.6131, 0.7222, 0.6689, 0.7222, 0.6161, 0.775, 0.6161, 0.775, 0.6689, 0.7222, 0.7248, 0.7222, 0.672, 0.775, 0.672, 0.775, 0.7248, 0.001526, 0.7595, 0.05435, 0.7595, 0.05435, 0.8123, 0.001526, 0.8123, 0.0574, 0.7595, 0.1102, 0.7595, 0.1102, 0.8123, 0.0574, 0.8123, 0.3926, 0.536, 0.4455, 0.536, 0.4455, 0.5888, 0.3926, 0.5888, 0.4485, 0.536, 0.5013, 0.536, 0.5013, 0.5888, 0.4485, 0.5888, 0.4428, 0.222, 0.4428, 0.1691, 0.4956, 0.1691, 0.4956, 0.222, 0.1133, 0.7595, 0.1661, 0.7595, 0.1661, 0.8123, 0.1133, 0.8123, 0.1691, 0.7595, 0.222, 0.7595, 0.222, 0.8123, 0.1691, 0.8123, 0.225, 0.8123, 0.225, 0.7595, 0.2778, 0.7595, 0.2778, 0.8123, 0.2809, 0.7595, 0.3337, 0.7595, 0.3337, 0.8123, 0.2809, 0.8123, 0.4428, 0.2778, 0.4428, 0.225, 0.4956, 0.225, 0.04193, 0.157, 0.07928, 0.1944, 0.04193, 0.2317, 0.3368, 0.7595, 0.3896, 0.7595, 0.3896, 0.8123, 0.3368, 0.8123, 0.9985, 0.6131, 0.9457, 0.6131, 0.9457, 0.5603, 0.9985, 0.5603, 0.3926, 0.7595, 0.4455, 0.7595, 0.4455, 0.8123, 0.3926, 0.8123, 0.4485, 0.7595, 0.5013, 0.7595, 0.5013, 0.8123, 0.4485, 0.8123, 0.5044, 0.7595, 0.5572, 0.7595, 0.5572, 0.8123, 0.5044, 0.8123, 0.4956, 0.3337, 0.4428, 0.3337, 0.4428, 0.2809, 0.4956, 0.2809, 0.08233, 0.157, 0.1197, 0.1944, 0.08233, 0.2317, 0.1227, 0.157, 0.1601, 0.1944, 0.1227, 0.2317, 0.225, 0.4212, 0.225, 0.3684, 0.2778, 0.3684, 0.2778, 0.4212, 0.4956, 0.3896, 0.4428, 0.3896, 0.4428, 0.3368, 0.4956, 0.3368, 0.5603, 0.8123, 0.5603, 0.7595, 0.6131, 0.7595, 0.6131, 0.8123, 0.6161, 0.8123, 0.6161, 0.7595, 0.6689, 0.7595, 0.6689, 0.8123, 0.672, 0.7595, 0.7248, 0.7595, 0.7248, 0.8123, 0.672, 0.8123, 0.778, 0.05435, 0.778, 0.001526, 0.8309, 0.001526, 0.8309, 0.05435, 0.778, 0.1102, 0.778, 0.0574, 0.8309, 0.0574, 0.8309, 0.1102, 0.778, 0.1661, 0.778, 0.1133, 0.8309, 0.1133, 0.8309, 0.1661, 0.778, 0.222, 0.778, 0.1691, 0.8309, 0.1691, 0.8309, 0.222, 0.778, 0.2778, 0.778, 0.225, 0.8309, 0.225, 0.8309, 0.2778, 0.778, 0.3337, 0.778, 0.2809, 0.8309, 0.2809, 0.8309, 0.3337, 0.778, 0.3896, 0.778, 0.3368, 0.8309, 0.3368, 0.8309, 0.3896, 0.5545, 0.05435, 0.5545, 0.001526, 0.6074, 0.001526, 0.6074, 0.05435, 0.5545, 0.1102, 0.5545, 0.0574, 0.6074, 0.0574, 0.6074, 0.1102, 0.4428, 0.4455, 0.4428, 0.3926, 0.4956, 0.3926, 0.4956, 0.4455, 0.778, 0.4455, 0.778, 0.3926, 0.8309, 0.3926, 0.8309, 0.4455, 0.778, 0.5013, 0.778, 0.4485, 0.8309, 0.4485, 0.8309, 0.5013, 0.8309, 0.5572, 0.778, 0.5572, 0.778, 0.5044, 0.8309, 0.5044, 0.778, 0.6131, 0.778, 0.5603, 0.8309, 0.5603, 0.8309, 0.6131, 0.778, 0.6689, 0.778, 0.6161, 0.8309, 0.6161, 0.8309, 0.6689, 0.9985, 0.6689, 0.9457, 0.6689, 0.9457, 0.6161, 0.9985, 0.6161, 0.1974, 0.03888, 0.2348, 0.001526, 0.2721, 0.03888, 0.001526, 0.2348, 0.03888, 0.2721, 0.001526, 0.3095, 0.778, 0.7248, 0.778, 0.672, 0.8309, 0.672, 0.8309, 0.7248, 0.778, 0.7807, 0.778, 0.7279, 0.8309, 0.7279, 0.8309, 0.7807, 0.001526, 0.8154, 0.05435, 0.8154, 0.05435, 0.8682, 0.001526, 0.8682, 0.0574, 0.8154, 0.1102, 0.8154, 0.1102, 0.8682, 0.0574, 0.8682, 0.001526, 0.533, 0.001526, 0.4801, 0.05435, 0.4801, 0.05435, 0.533, 0.0574, 0.533, 0.0574, 0.4801, 0.1102, 0.4801, 0.1102, 0.533, 0.9457, 0.4455, 0.9457, 0.3926, 0.9985, 0.3926, 0.9457, 0.225, 0.9985, 0.225, 0.9985, 0.2778, 0.1133, 0.8682, 0.1133, 0.8154, 0.1661, 0.8154, 0.1661, 0.8682, 0.1691, 0.8154, 0.222, 0.8154, 0.222, 0.8682, 0.1691, 0.8682, 0.225, 0.8682, 0.225, 0.8154, 0.2778, 0.8154, 0.2778, 0.8682, 0.2809, 0.8154, 0.3337, 0.8154, 0.3337, 0.8682, 0.2809, 0.8682, 0.3368, 0.8154, 0.3896, 0.8154, 0.3896, 0.8682, 0.3368, 0.8682, 0.3926, 0.8154, 0.4455, 0.8154, 0.4455, 0.8682, 0.3926, 0.8682, 0.4485, 0.8154, 0.5013, 0.8154, 0.5013, 0.8682, 0.4485, 0.8682, 0.5044, 0.8154, 0.5572, 0.8154, 0.5572, 0.8682, 0.5044, 0.8682, 0.5603, 0.8154, 0.6131, 0.8154, 0.6131, 0.8682, 0.5603, 0.8682, 0.6161, 0.8154, 0.6689, 0.8154, 0.6689, 0.8682, 0.6161, 0.8682, 0.672, 0.8154, 0.7248, 0.8154, 0.7248, 0.8682, 0.672, 0.8682, 0.7279, 0.8154, 0.7807, 0.8154, 0.7807, 0.8682, 0.7279, 0.8682, 0.5545, 0.1661, 0.5545, 0.1133, 0.6074, 0.1133, 0.6074, 0.1661, 0.5545, 0.222, 0.5545, 0.1691, 0.6074, 0.1691, 0.6074, 0.222, 0.1133, 0.4801, 0.1661, 0.4801, 0.1661, 0.533, 0.1133, 0.533, 0.8339, 0.05435, 0.8339, 0.001526, 0.8867, 0.001526, 0.8867, 0.05435, 0.8867, 0.1102, 0.8339, 0.1102, 0.8339, 0.0574, 0.8867, 0.0574, 0.8867, 0.1661, 0.8339, 0.1661, 0.8339, 0.1133, 0.8867, 0.1133, 0.8339, 0.222, 0.8339, 0.1691, 0.8867, 0.1691, 0.8867, 0.222, 0.8339, 0.2778, 0.8339, 0.225, 0.8867, 0.225, 0.8867, 0.2778, 0.9985, 0.7248, 0.9457, 0.7248, 0.9457, 0.672, 0.9985, 0.672, 0.04193, 0.2348, 0.07928, 0.2721, 0.04193, 0.3095, 0.08233, 0.2348, 0.1197, 0.2721, 0.08233, 0.3095, 0.8339, 0.3337, 0.8339, 0.2809, 0.8867, 0.2809, 0.8867, 0.3337, 0.8339, 0.3896, 0.8339, 0.3368, 0.8867, 0.3368, 0.8867, 0.3896, 0.8339, 0.4455, 0.8339, 0.3926, 0.8867, 0.3926, 0.8867, 0.4455, 0.8339, 0.5013, 0.8339, 0.4485, 0.8867, 0.4485, 0.8867, 0.5013, 0.8339, 0.5572, 0.8339, 0.5044, 0.8867, 0.5044, 0.8867, 0.5572, 0.6074, 0.2778, 0.5545, 0.2778, 0.5545, 0.225, 0.6074, 0.225, 0.6074, 0.3337, 0.5545, 0.3337, 0.5545, 0.2809, 0.6074, 0.2809, 0.3839, 0.1102, 0.3311, 0.1102, 0.3311, 0.0574, 0.3839, 0.0574, 0.8339, 0.6131, 0.8339, 0.5603, 0.8867, 0.5603, 0.8867, 0.6131, 0.8867, 0.6689, 0.8339, 0.6689, 0.8339, 0.6161, 0.8867, 0.6161, 0.8867, 0.7248, 0.8339, 0.7248, 0.8339, 0.672, 0.8867, 0.672, 0.8867, 0.7807, 0.8339, 0.7807, 0.8339, 0.7279, 0.8867, 0.7279, 0.8867, 0.8366, 0.8339, 0.8366, 0.8339, 0.7837, 0.8867, 0.7837, 0.328, 0.222, 0.2752, 0.222, 0.2752, 0.1691, 0.328, 0.1691, 0.001526, 0.8713, 0.05435, 0.8713, 0.05435, 0.9241, 0.001526, 0.9241, 0.0574, 0.8713, 0.1102, 0.8713, 0.1102, 0.9241, 0.0574, 0.9241, 0.1133, 0.8713, 0.1661, 0.8713, 0.1661, 0.9241, 0.1133, 0.9241, 0.1691, 0.8713, 0.222, 0.8713, 0.222, 0.9241, 0.1691, 0.9241, 0.225, 0.8713, 0.2778, 0.8713, 0.2778, 0.9241, 0.225, 0.9241, 0.2809, 0.8713, 0.3337, 0.8713, 0.3337, 0.9241, 0.2809, 0.9241, 0.5545, 0.3896, 0.5545, 0.3368, 0.6074, 0.3368, 0.6074, 0.3896, 0.001526, 0.001526, 0.03888, 0.03888, 0.001526, 0.07622, 0.04193, 0.03888, 0.07928, 0.001526, 0.1166, 0.03888, 0.5545, 0.4455, 0.5545, 0.3926, 0.6074, 0.3926, 0.6074, 0.4455, 0.1691, 0.4801, 0.222, 0.4801, 0.222, 0.533, 0.1691, 0.533, 0.3368, 0.8713, 0.3896, 0.8713, 0.3896, 0.9241, 0.3368, 0.9241, 0.3926, 0.8713, 0.4455, 0.8713, 0.4455, 0.9241, 0.3926, 0.9241, 0.4485, 0.9241, 0.4485, 0.8713, 0.5013, 0.8713, 0.5013, 0.9241, 0.5044, 0.8713, 0.5572, 0.8713, 0.5572, 0.9241, 0.5044, 0.9241, 0.1974, 0.2005, 0.2348, 0.1631, 0.2721, 0.2005, 0.001526, 0.3684, 0.05435, 0.3684, 0.05435, 0.4212, 0.5603, 0.8713, 0.6131, 0.8713, 0.6131, 0.9241, 0.5603, 0.9241, 0.9985, 0.7807, 0.9457, 0.7807, 0.9457, 0.7279, 0.9985, 0.7279, 0.6161, 0.8713, 0.6689, 0.8713, 0.6689, 0.9241, 0.6161, 0.9241, 0.672, 0.8713, 0.7248, 0.8713, 0.7248, 0.9241, 0.672, 0.9241, 0.7279, 0.8713, 0.7807, 0.8713, 0.7807, 0.9241, 0.7279, 0.9241, 0.7837, 0.8713, 0.8366, 0.8713, 0.8366, 0.9241, 0.7837, 0.9241, 0.8898, 0.05435, 0.8898, 0.001526, 0.9426, 0.001526, 0.9426, 0.05435, 0.8898, 0.1102, 0.8898, 0.0574, 0.9426, 0.0574, 0.9426, 0.1102, 0.225, 0.533, 0.225, 0.4801, 0.2778, 0.4801, 0.2778, 0.533, 0.2809, 0.4212, 0.2809, 0.3684, 0.3337, 0.3684, 0.3337, 0.4212, 0.3839, 0.1661, 0.3311, 0.1661, 0.3311, 0.1133, 0.3839, 0.1133, 0.9426, 0.1661, 0.8898, 0.1661, 0.8898, 0.1133, 0.9426, 0.1133, 0.8898, 0.222, 0.8898, 0.1691, 0.9426, 0.1691, 0.9426, 0.222, 0.8898, 0.2778, 0.8898, 0.225, 0.9426, 0.225, 0.9426, 0.2778, 0.8898, 0.3337, 0.8898, 0.2809, 0.9426, 0.2809, 0.9426, 0.3337, 0.8898, 0.3896, 0.8898, 0.3368, 0.9426, 0.3368, 0.9426, 0.3896, 0.328, 0.2778, 0.2752, 0.2778, 0.2752, 0.225, 0.328, 0.225, 0.8898, 0.4455, 0.8898, 0.3926, 0.9426, 0.3926, 0.9426, 0.4455, 0.8898, 0.5013, 0.8898, 0.4485, 0.9426, 0.4485, 0.9426, 0.5013, 0.8898, 0.5572, 0.8898, 0.5044, 0.9426, 0.5044, 0.9426, 0.5572, 0.9457, 0.2809, 0.9985, 0.2809, 0.9985, 0.3337, 0.1974, 0.07928, 0.2348, 0.04193, 0.2721, 0.07928, 0.8898, 0.6131, 0.8898, 0.5603, 0.9426, 0.5603, 0.9426, 0.6131, 0.8898, 0.6689, 0.8898, 0.6161, 0.9426, 0.6161, 0.9426, 0.6689, 0.8898, 0.7248, 0.8898, 0.672, 0.9426, 0.672, 0.9426, 0.7248, 0.9924, 0.8827, 0.9952, 0.8783, 0.9972, 0.8736, 0.9982, 0.8685, 0.9982, 0.8633, 0.9972, 0.8582, 0.9952, 0.8534, 0.9924, 0.8491, 0.9887, 0.8455, 0.9844, 0.8426, 0.9796, 0.8406, 0.9745, 0.8396, 0.9693, 0.8396, 0.9643, 0.8406, 0.9595, 0.8426, 0.9552, 0.8455, 0.9515, 0.8491, 0.9486, 0.8534, 0.9467, 0.8582, 0.9457, 0.8633, 0.9457, 0.8685, 0.9467, 0.8736, 0.9486, 0.8783, 0.9515, 0.8827, 0.9552, 0.8863, 0.9595, 0.8892, 0.9643, 0.8912, 0.9693, 0.8922, 0.9745, 0.8922, 0.9796, 0.8912, 0.9844, 0.8892, 0.9887, 0.8863, 0.8898, 0.7807, 0.8898, 0.7279, 0.9426, 0.7279, 0.9426, 0.7807, 0.5545, 0.5013, 0.5545, 0.4485, 0.6074, 0.4485, 0.6074, 0.5013, 0.5545, 0.5572, 0.5545, 0.5044, 0.6074, 0.5044, 0.6074, 0.5572, 0.2809, 0.4801, 0.3337, 0.4801, 0.3337, 0.533, 0.2809, 0.533, 0.8898, 0.8366, 0.8898, 0.7837, 0.9426, 0.7837, 0.9426, 0.8366, 0.8898, 0.8924, 0.8898, 0.8396, 0.9426, 0.8396, 0.9426, 0.8924, 0.001526, 0.9799, 0.001526, 0.9271, 0.05435, 0.9271, 0.05435, 0.9799, 0.0574, 0.9271, 0.1102, 0.9271, 0.1102, 0.98, 0.0574, 0.98, 0.1133, 0.9271, 0.1661, 0.9271, 0.1661, 0.98, 0.1133, 0.98, 0.9985, 0.8366, 0.9457, 0.8366, 0.9457, 0.7837, 0.9985, 0.7837, 0.1691, 0.9271, 0.222, 0.9271, 0.222, 0.98, 0.1691, 0.98, 0.225, 0.9271, 0.2778, 0.9271, 0.2778, 0.98, 0.225, 0.98, 0.2809, 0.9271, 0.3337, 0.9271, 0.3337, 0.98, 0.2809, 0.98, 0.3368, 0.9271, 0.3896, 0.9271, 0.3896, 0.98, 0.3368, 0.98, 0.3926, 0.9271, 0.4455, 0.9271, 0.4455, 0.98, 0.3926, 0.98, 0.4485, 0.9271, 0.5013, 0.9271, 0.5013, 0.98, 0.4485, 0.98, 0.5044, 0.9271, 0.5572, 0.9271, 0.5572, 0.98, 0.5044, 0.98, 0.3368, 0.533, 0.3368, 0.4801, 0.3896, 0.4801, 0.3896, 0.533, 0.3926, 0.533, 0.3926, 0.4801, 0.4455, 0.4801, 0.4455, 0.533, 0.5515, 0.05435, 0.4987, 0.05435, 0.4987, 0.001526, 0.5515, 0.001526, 0.5603, 0.9271, 0.6131, 0.9271, 0.6131, 0.98, 0.5603, 0.98, 0.6161, 0.9271, 0.6689, 0.9271, 0.6689, 0.98, 0.6161, 0.98, 0.672, 0.9271, 0.7248, 0.9271, 0.7248, 0.98, 0.672, 0.98, 0.7279, 0.9271, 0.7807, 0.9271, 0.7807, 0.98, 0.7279, 0.98, 0.7837, 0.9271, 0.8366, 0.9271, 0.8366, 0.98, 0.7837, 0.98, 0.001526, 0.3654, 0.001526, 0.3125, 0.05435, 0.3125, 0.05435, 0.3654, 0.8396, 0.9271, 0.8924, 0.9271, 0.8924, 0.98, 0.8396, 0.98, 0.9457, 0.05435, 0.9457, 0.001526, 0.9985, 0.001526, 0.9985, 0.05435, 0.9457, 0.1102, 0.9457, 0.0574, 0.9985, 0.0574, 0.9985, 0.1102, 0.9457, 0.1661, 0.9457, 0.1133, 0.9985, 0.1133, 0.9985, 0.1661, 0.9457, 0.222, 0.9457, 0.1691, 0.9985, 0.1691, 0.9985, 0.222])
me_sphere.materials.append(mat_green)
me_sphere.materials.append(mat_red_001)
me_sphere.use_remesh_preserve_volume = False
me_sphere.use_remesh_preserve_attributes = False
me_sphere.use_mirror_vertex_groups = False
me_sphere.update()

# ---- objects
ob_sphere_002 = bpy.data.objects.new('Sphere.002', me_sphere_002)
ob_sphere = bpy.data.objects.new('Sphere', me_sphere)

# ---- transforms, parenting, visibility, modifiers, constraints
ob_sphere_002.location = (-0.01683, -0.05845, 0.1112)
ob_sphere_002.rotation_euler = (3.142, -0.0, 0.0)
ob_sphere_002.lineart.crease_threshold = 0.0
ob_sphere.location = (-0.01683, -0.05845, 0.1112)
ob_sphere.lineart.crease_threshold = 0.0

# ---- collection membership
col_collection_1.objects.link(ob_sphere_002)
col_collection_1.objects.link(ob_sphere)

# ---- scene / render settings (as saved in the file)
scene.frame_start = 1; scene.frame_end = 250; scene.frame_set(1)
scene.render.engine = 'BLENDER_EEVEE_NEXT'
scene.render.resolution_percentage = 50
scene.render.dither_intensity = 0.0
scene.cycles.use_denoising = False
scene.cycles.samples = 128
scene.cycles.sampling_pattern = 'TABULATED_SOBOL'
scene.cycles.light_sampling_threshold = 0.0
scene.cycles.use_adaptive_sampling = False
scene.cycles.use_light_tree = False
scene.cycles.blur_glossy = 0.0
scene.cycles.sample_clamp_indirect = 0.0
scene.view_settings.view_transform = 'Standard'
bpy.context.view_layer.update()

# ---- added for rendering (the .blend has no active camera and no usable light): camera, sun
cam_auto = bpy.data.cameras.new('AutoCamera')
cam_auto.lens = 50.0
cam_auto.sensor_width = 36.0
cam_auto.clip_end = 1000.0
ob_auto_camera = bpy.data.objects.new('AutoCamera', cam_auto)
scene.collection.objects.link(ob_auto_camera)
ob_auto_camera.location = (3.18824, -3.90454, 2.67525)
ob_auto_camera.rotation_euler = (1.09748, -7.21219e-08, 0.694738)
scene.camera = ob_auto_camera
light_auto_sun = bpy.data.lights.new('AutoSun', 'SUN')
light_auto_sun.energy = 3.0
light_auto_sun.angle = 0.0523599
ob_auto_sun = bpy.data.objects.new('AutoSun', light_auto_sun)
scene.collection.objects.link(ob_auto_sun)
ob_auto_sun.rotation_euler = (0.872665, 0.174533, 0.523599)
bpy.context.view_layer.update()
